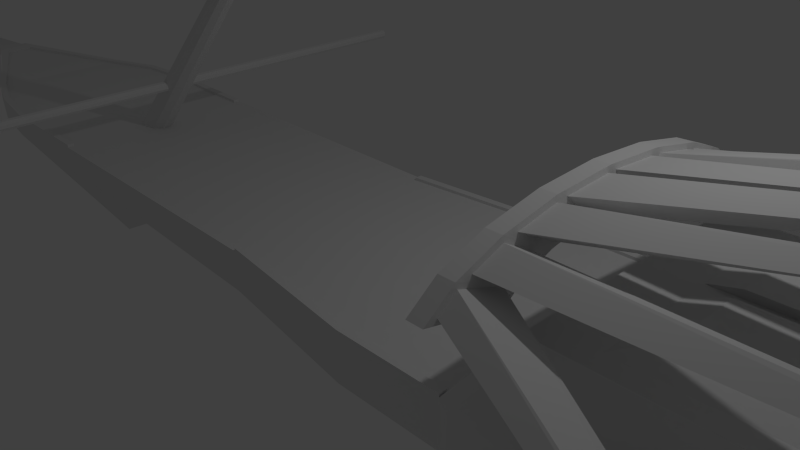 # Source: airship.blend  (saved by Blender 2.68.0; exported with 4.5.12 LTS)
import bpy
from mathutils import Matrix  # noqa: F401  (used for matrix-valued properties, if any)

bpy.ops.wm.read_factory_settings(use_empty=True)
scene = bpy.context.scene
scene.name = 'Scene'

# ---- collections
col_collection_1 = bpy.data.collections.new('Collection 1'); scene.collection.children.link(col_collection_1)

# ---- materials (node trees are filled in below, after node groups)
mat_material = bpy.data.materials.new('Material')
mat_material.alpha_threshold = 0.0
mat_material.use_transparent_shadow = False
mat_material.roughness = 0.5
mat_material.line_color = (0.0, 0.0, 0.0, 1.0)

# ---- material node trees

# ---- world
world_world = bpy.data.worlds.new('World'); scene.world = world_world
world_world.color = (0.05088, 0.05088, 0.05088)
world_world.use_sun_shadow = False
world_world.sun_shadow_jitter_overblur = 0.0
world_world.cycles.sampling_method = 'MANUAL'
world_world.cycles.sample_map_resolution = 256

# ---- cameras
cam_camera = bpy.data.cameras.new('Camera')
cam_camera.clip_end = 100.0
cam_camera.lens = 35.0
cam_camera.sensor_width = 32.0
cam_camera.sensor_height = 18.0
cam_camera.ortho_scale = 7.314
cam_camera.dof.focus_distance = 0.0
cam_camera.dof.aperture_fstop = 128.0

# ---- lights
light_lamp = bpy.data.lights.new('Lamp', 'POINT')
light_lamp.transmission_factor = 0.0
light_lamp.cutoff_distance = 30.0
light_lamp.energy = 100.0
light_lamp.shadow_buffer_clip_start = 1.001
light_lamp.shadow_soft_size = 0.1
light_lamp.shadow_maximum_resolution = 0.006
light_lamp.use_absolute_resolution = True
light_lamp.cycles.use_multiple_importance_sampling = False

# ---- meshes
me_cylinder_006 = bpy.data.meshes.new('Cylinder.006')
me_cylinder_006.from_pydata([(0.1946, -4.415, 0.7991), (0.1946, -4.415, 1.0), (-0.08421, -4.051, 0.7991), (-0.08421, -4.051, 1.0), (-0.3054, -3.484, 0.7991), (-0.3054, -3.484, 1.0), (-0.4475, -2.769, 0.7991), (-0.4475, -2.769, 1.0), (-0.4964, -1.977, 0.7991), (-0.4964, -1.977, 1.0), (-0.4475, -1.185, 0.7991), (-0.4475, -1.185, 1.0), (-0.3054, -0.4704, 0.7991), (-0.3054, -0.4704, 1.0), (-0.08421, 0.09668, 0.7991), (-0.08421, 0.09668, 1.0), (0.1946, 0.4608, 0.7991), (0.1946, 0.4608, 1.0), (0.2873, -3.684, 1.1), (0.09213, -3.429, 1.1), (-0.06273, -3.032, 1.1), (-0.1622, -2.532, 1.1), (-0.1964, -1.977, 1.1), (-0.1622, -1.423, 1.1), (-0.06273, -0.9225, 1.1), (0.09213, -0.5255, 1.1), (0.2873, -0.2706, 1.1), (0.2873, -3.684, 0.6991), (0.09213, -3.429, 0.6991), (-0.06273, -3.032, 0.6991), (-0.1622, -2.532, 0.6991), (-0.1964, -1.977, 0.6991), (-0.1622, -1.423, 0.6991), (-0.06273, -0.9225, 0.6991), (0.09213, -0.5255, 0.6991), (0.2873, -0.2706, 0.6991), (0.3089, -3.513, 0.6991), (0.1333, -3.284, 0.6991), (-0.006102, -2.926, 0.6991), (-0.09559, -2.476, 0.6991), (-0.1264, -1.977, 0.6991), (-0.09559, -1.478, 0.6991), (-0.006102, -1.028, 0.6991), (0.1333, -0.6707, 0.6991), (0.3089, -0.4413, 0.6991), (0.3089, -3.513, 1.098), (0.1333, -3.284, 1.098), (-0.006103, -2.926, 1.098), (-0.09559, -2.476, 1.098), (-0.1264, -1.977, 1.098), (-0.09559, -1.478, 1.098), (-0.006103, -1.028, 1.098), (0.1333, -0.6707, 1.098), (0.3089, -0.4413, 1.098), (-0.01894, -4.039, 1.011), (0.1537, -4.265, 1.011), (-0.3841, -2.794, 1.018), (-0.2807, -3.314, 1.018), (-0.3978, -1.303, 1.019), (-0.4357, -1.917, 1.019), (-0.09336, -0.08672, 1.015), (-0.241, -0.4652, 1.015), (0.1173, -3.559, 1.089), (0.2253, -3.7, 1.089), (-0.1992, -2.64, 1.082), (-0.1233, -3.021, 1.082), (-0.2209, -1.45, 1.081), (-0.2497, -1.917, 1.081), (0.03047, -0.5236, 1.085), (-0.07058, -0.7827, 1.085), (-0.241, -3.489, 1.015), (-0.09336, -3.868, 1.015), (-0.4357, -2.037, 1.019), (-0.3978, -2.651, 1.019), (-0.2807, -0.6401, 1.018), (-0.3841, -1.161, 1.018), (0.1537, 0.3105, 1.011), (-0.01894, 0.08501, 1.011), (-0.07059, -3.172, 1.085), (0.03047, -3.431, 1.085), (-0.2497, -2.037, 1.081), (-0.2209, -2.504, 1.081), (-0.1233, -0.9331, 1.082), (-0.1992, -1.315, 1.082), (0.2253, -0.2546, 1.089), (0.1173, -0.3957, 1.089), (-0.2638, -6.542, 5.36), (-0.2343, -6.604, 5.36), (-1.513, -3.201, 6.261), (-1.496, -3.343, 6.261), (-1.954, -1.793, 8.361), (-1.961, -1.961, 8.361), (-1.111, 0.5405, 6.91), (-1.136, 0.4369, 6.91), (-0.2405, -6.41, 5.381), (-0.222, -6.449, 5.381), (-1.482, -3.159, 6.279), (-1.469, -3.263, 6.279), (-1.924, -1.833, 8.378), (-1.929, -1.961, 8.378), (-1.09, 0.4209, 6.929), (-1.107, 0.3499, 6.929), (-1.136, -4.891, 6.91), (-1.111, -4.995, 6.91), (-1.961, -1.994, 8.361), (-1.954, -2.162, 8.361), (-1.496, -0.611, 6.261), (-1.513, -0.7535, 6.261), (-0.2343, 2.649, 5.36), (-0.2638, 2.588, 5.36), (-1.107, -4.804, 6.929), (-1.09, -4.875, 6.929), (-1.929, -1.994, 8.378), (-1.924, -2.121, 8.378), (-1.469, -0.6913, 6.279), (-1.482, -0.7957, 6.279), (-0.222, 2.495, 5.381), (-0.2405, 2.456, 5.381)], [], [(0, 1, 3, 2), (2, 3, 5, 4), (4, 5, 7, 6), (6, 7, 9, 8), (8, 9, 11, 10), (10, 11, 13, 12), (12, 13, 15, 14), (83, 82, 114, 115), (14, 15, 17, 16), (69, 68, 100, 101), (75, 83, 115, 107), (55, 63, 95, 87), (70, 71, 103, 102), (56, 57, 89, 88), (81, 80, 112, 113), (67, 66, 98, 99), (12, 14, 34, 33), (2, 4, 29, 28), (6, 8, 31, 30), (10, 12, 33, 32), (0, 2, 28, 27), (14, 16, 35, 34), (4, 6, 30, 29), (8, 10, 32, 31), (40, 41, 50, 49), (27, 28, 37, 36), (32, 33, 42, 41), (29, 30, 39, 38), (34, 35, 44, 43), (31, 32, 41, 40), (28, 29, 38, 37), (33, 34, 43, 42), (30, 31, 40, 39), (41, 42, 51, 50), (36, 37, 46, 45), (42, 43, 52, 51), (37, 38, 47, 46), (43, 44, 53, 52), (38, 39, 48, 47), (39, 40, 49, 48), (23, 22, 49, 50), (20, 19, 46, 47), (25, 24, 51, 52), (22, 21, 48, 49), (19, 18, 45, 46), (24, 23, 50, 51), (21, 20, 47, 48), (26, 25, 52, 53), (27, 36, 45, 18), (0, 27, 18, 1), (44, 35, 26, 53), (35, 16, 17, 26), (55, 54, 3, 1), (57, 56, 7, 5), (59, 58, 11, 9), (61, 60, 15, 13), (62, 63, 18, 19), (64, 65, 20, 21), (66, 67, 22, 23), (68, 69, 24, 25), (65, 57, 5, 20), (56, 64, 21, 7), (67, 59, 9, 22), (58, 66, 23, 11), (63, 55, 1, 18), (69, 61, 13, 24), (60, 68, 25, 15), (54, 62, 19, 3), (71, 70, 5, 3), (73, 72, 9, 7), (75, 74, 13, 11), (77, 76, 17, 15), (78, 79, 19, 20), (80, 81, 21, 22), (82, 83, 23, 24), (84, 85, 25, 26), (70, 78, 20, 5), (81, 73, 7, 21), (72, 80, 22, 9), (83, 75, 11, 23), (74, 82, 24, 13), (85, 77, 15, 25), (79, 71, 3, 19), (76, 84, 26, 17), (88, 89, 97, 96), (90, 91, 99, 98), (92, 93, 101, 100), (102, 103, 111, 110), (104, 105, 113, 112), (106, 107, 115, 114), (86, 87, 95, 94), (108, 109, 117, 116), (58, 59, 91, 90), (72, 73, 105, 104), (61, 69, 101, 93), (82, 74, 106, 114), (57, 65, 97, 89), (85, 84, 116, 117), (60, 61, 93, 92), (74, 75, 107, 106), (68, 60, 92, 100), (77, 85, 117, 109), (64, 56, 88, 96), (78, 70, 102, 110), (63, 62, 94, 95), (76, 77, 109, 108), (62, 54, 86, 94), (71, 79, 111, 103), (59, 67, 99, 91), (73, 81, 113, 105), (65, 64, 96, 97), (79, 78, 110, 111), (54, 55, 87, 86), (84, 76, 108, 116), (66, 58, 90, 98), (80, 72, 104, 112)])
me_cylinder_006.use_remesh_preserve_volume = False
me_cylinder_006.use_remesh_preserve_attributes = False
me_cylinder_006.use_mirror_vertex_groups = False
me_cylinder_006.update()
me_cylinder_004 = bpy.data.meshes.new('Cylinder.004')
me_cylinder_004.from_pydata([(0.0, 1.0, -1.0), (0.0, 1.0, 1.0), (0.5878, 0.809, -1.0), (0.5878, 0.809, 1.0), (0.9511, 0.309, -1.0), (0.9511, 0.309, 1.0), (0.9511, -0.309, -1.0), (0.9511, -0.309, 1.0), (0.5878, -0.809, -1.0), (0.5878, -0.809, 1.0), (-8.742e-08, -1.0, -1.0), (-8.742e-08, -1.0, 1.0), (-0.5878, -0.809, -1.0), (-0.5878, -0.809, 1.0), (-0.9511, -0.309, -1.0), (-0.9511, -0.309, 1.0), (-0.9511, 0.309, -1.0), (-0.9511, 0.309, 1.0), (-0.5878, 0.809, -1.0), (-0.5878, 0.809, 1.0)], [], [(0, 1, 3, 2), (2, 3, 5, 4), (4, 5, 7, 6), (6, 7, 9, 8), (8, 9, 11, 10), (10, 11, 13, 12), (12, 13, 15, 14), (14, 15, 17, 16), (3, 1, 19, 17, 15, 13, 11, 9, 7, 5), (18, 19, 1, 0), (16, 17, 19, 18), (0, 2, 4, 6, 8, 10, 12, 14, 16, 18)])
me_cylinder_004.use_remesh_preserve_volume = False
me_cylinder_004.use_remesh_preserve_attributes = False
me_cylinder_004.use_mirror_vertex_groups = False
me_cylinder_004.update()
me_cylinder_003 = bpy.data.meshes.new('Cylinder.003')
me_cylinder_003.from_pydata([(0.0, 1.0, -1.0), (1.759e-08, 0.4099, 1.0), (0.5878, 0.809, -1.0), (0.2409, 0.3316, 1.0), (0.9511, 0.309, -1.0), (0.3899, 0.1267, 1.0), (0.9511, -0.309, -1.0), (0.3899, -0.1267, 1.0), (0.5878, -0.809, -1.0), (0.2409, -0.3316, 1.0), (-8.742e-08, -1.0, -1.0), (-1.825e-08, -0.4099, 1.0), (-0.5878, -0.809, -1.0), (-0.2409, -0.3316, 1.0), (-0.9511, -0.309, -1.0), (-0.3899, -0.1267, 1.0), (-0.9511, 0.309, -1.0), (-0.3899, 0.1267, 1.0), (-0.5878, 0.809, -1.0), (-0.2409, 0.3316, 1.0)], [], [(0, 1, 3, 2), (2, 3, 5, 4), (4, 5, 7, 6), (6, 7, 9, 8), (8, 9, 11, 10), (10, 11, 13, 12), (12, 13, 15, 14), (14, 15, 17, 16), (3, 1, 19, 17, 15, 13, 11, 9, 7, 5), (18, 19, 1, 0), (16, 17, 19, 18), (0, 2, 4, 6, 8, 10, 12, 14, 16, 18)])
me_cylinder_003.use_remesh_preserve_volume = False
me_cylinder_003.use_remesh_preserve_attributes = False
me_cylinder_003.use_mirror_vertex_groups = False
me_cylinder_003.update()
me_cube = bpy.data.meshes.new('Cube')
me_cube.from_pydata([(0.9994, 0.9346, -1.358), (0.9994, -0.9346, -1.358), (1.001, 1.0, -0.344), (1.001, -1.0, -0.344), (-1.184, -1.147, 1.0), (-1.184, 1.147, 1.0), (0.9994, -6.53e-08, -1.358), (-0.2308, 1.081, -1.0), (1.0, 1.0, -0.8511), (-0.2308, -1.081, -1.0), (1.0, -1.0, -0.8511), (-0.8001, 0.9864, -4.138), (-0.5891, 0.9864, -4.138), (1.283, -0.931, -1.538), (-0.2308, 1.147, 1.0), (-0.2308, -1.147, 1.0), (-1.184, 1.9e-07, 1.0), (-0.2308, 1.434e-07, -1.0), (1.283, 0.931, -1.538), (-0.2308, -1.147, -5.96e-08), (-1.184, 3.268e-07, -4.138), (-0.2308, 1.147, -5.96e-08), (1.0, -5.364e-07, 5.6), (-1.0, 1.9e-07, 6.524), (-0.2289, -1.843e-07, 3.772), (1.135, 1.009, -1.446), (1.135, -1.009, -1.446), (1.137, 1.009, -0.4315), (1.137, -1.009, -0.4315), (1.135, -4.902e-07, -1.446), (1.136, 1.009, -0.9385), (1.136, -1.009, -0.9385), (1.444, 0.7356, -1.474), (1.444, -0.7356, -1.474), (1.136, -9.68e-07, 6.955), (1.285, 0.931, -0.5235), (1.285, -0.931, -0.5235), (1.283, -1.335e-06, -1.538), (1.284, 0.931, -1.031), (1.284, -0.931, -1.031), (1.798, -0.1626, -1.779), (1.798, 0.1626, -1.779), (1.293, -1.778e-06, 2.826), (1.445, 0.7356, -0.7277), (1.445, -0.7356, -0.7277), (1.444, -2.506e-06, -1.474), (1.444, 0.7356, -1.101), (1.444, -0.7356, -1.101), (1.447, -2.858e-06, 0.4857), (1.8, 0.1626, -1.101), (1.8, -0.1626, -1.101), (1.798, -3.723e-06, -1.779), (1.799, 0.1626, -1.416), (1.799, -0.1626, -1.416), (-0.4665, 1.147, -1.0), (-0.4531, -1.438e-07, 4.241), (1.8, -3.802e-06, -0.7061), (0.1178, 1.0, -1.093), (0.1178, -1.0, -1.093), (0.1183, 1.0, 0.6526), (0.1183, -1.0, 0.6526), (0.1178, 8.562e-08, -1.093), (0.1181, -1.0, -0.22), (0.1181, 1.0, -0.22), (0.1202, -2.431e-07, 3.613), (0.8458, 1.0, -1.312), (0.8458, -1.0, -1.312), (0.8473, 1.0, -0.1728), (0.8473, -1.0, -0.1728), (0.8458, -3.937e-08, -1.312), (0.8465, -1.0, -0.7426), (0.8465, 1.0, -0.7426), (0.8488, -4.86e-07, 4.914), (-0.8001, 1.147, 1.0), (-0.8001, -1.147, 1.0), (-1.184, 0.9864, -4.138), (-1.184, -0.9864, -4.138), (-0.7705, -8.637e-08, 5.635), (1.981, -0.04147, -1.837), (1.981, 0.04145, -1.837), (1.982, 0.04145, -1.582), (1.982, -0.04147, -1.582), (1.981, -1.034e-05, -1.837), (1.981, 0.04145, -1.7), (1.981, -0.04147, -1.7), (1.982, -1.036e-05, -1.582), (1.981, -1.035e-05, -1.7), (1.983, -1.036e-05, -1.434), (-0.4665, -1.147, -1.0), (-0.4665, 1.147, 1.0), (-0.4665, -1.147, 1.0), (-0.4665, 1.662e-07, -1.0), (-0.4665, -1.147, -5.96e-08), (-0.4665, 1.147, -5.96e-08), (-1.217, -1.219, -1.0), (-1.217, 1.219, -1.0), (-1.217, -1.219, 1.0), (-1.217, 1.219, 1.0), (-1.217, 4.243e-07, -1.0), (-1.217, -1.219, 9.082e-07), (-1.217, 1.219, 9.082e-07), (-1.217, 2.79e-07, 1.0), (-1.217, 3.517e-07, 9.082e-07), (-0.4995, 1.219, -1.0), (-0.8331, 1.219, -1.0), (-0.8331, -1.219, -1.0), (-0.8331, 1.219, 1.0), (-0.8331, -1.219, 1.0), (-0.8331, -1.219, 9.082e-07), (-0.8331, 1.219, 9.082e-07), (-0.4995, -1.219, -1.0), (-0.4995, 1.219, 1.0), (-0.4995, -1.219, 1.0), (-0.4995, -1.219, 9.082e-07), (-0.4995, 1.219, 9.082e-07), (-0.8001, -0.9864, -4.138), (-0.8001, 1.983e-07, -4.138), (-0.5891, -0.9864, -4.138), (-0.5891, 1.662e-07, -4.138), (-1.217, -1.048, -4.138), (-1.217, 1.048, -4.138), (-1.217, 4.243e-07, -4.138), (-0.6222, 1.048, -4.138), (-0.8331, 1.048, -4.138), (-0.8331, -1.048, -4.138), (-0.6222, -1.048, -4.138), (0.8458, 0.9346, -1.312), (0.9994, 1.0, -1.358), (0.8458, -0.9346, -1.312), (0.9994, -1.0, -1.358), (1.135, -0.9418, -1.446), (1.135, 0.9418, -1.446), (1.283, -0.8618, -1.538), (1.283, 0.8618, -1.538), (1.444, -0.6644, -1.474), (1.444, 0.6644, -1.474), (1.749, 0.1393, -1.737), (1.749, -0.1393, -1.737), (1.749, -3.723e-06, -1.737), (0.1178, 0.9334, -1.093), (-0.2308, 1.147, -1.0), (0.1178, -0.9334, -1.093), (-0.2308, -1.147, -1.0), (-0.4665, 1.082, -1.0), (-0.4665, -1.082, -1.0), (0.9993, 0.9346, -1.495), (0.9993, -0.9346, -1.495), (-0.2309, 1.081, -1.136), (-0.2309, -1.081, -1.136), (1.283, -0.931, -1.674), (1.283, 0.931, -1.674), (1.135, 1.009, -1.582), (1.135, -1.009, -1.582), (1.443, 0.7356, -1.61), (1.443, -0.7356, -1.61), (1.798, -0.1626, -1.916), (1.798, 0.1626, -1.916), (1.798, -3.723e-06, -1.916), (-0.4666, 1.147, -1.136), (0.1177, 1.0, -1.229), (0.1177, -1.0, -1.229), (0.8457, 1.0, -1.449), (0.8457, -1.0, -1.449), (-0.4666, -1.147, -1.136), (0.8457, 0.9346, -1.449), (0.9993, 1.0, -1.495), (0.8457, -0.9346, -1.449), (0.9993, -1.0, -1.495), (1.135, -0.9418, -1.582), (1.135, 0.9418, -1.582), (1.283, -0.8618, -1.674), (1.283, 0.8618, -1.674), (1.443, -0.6644, -1.61), (1.443, 0.6644, -1.61), (1.749, 0.1393, -1.873), (1.749, -0.1393, -1.873), (1.749, -3.723e-06, -1.873), (0.1177, 0.9334, -1.229), (-0.2309, 1.147, -1.136), (0.1177, -0.9334, -1.229), (-0.2309, -1.147, -1.136), (-0.4666, 1.082, -1.136), (-0.4666, -1.082, -1.136), (-0.8001, 0.8864, -4.138), (-1.084, 0.8864, -4.138), (-1.084, 0.1, -4.138), (-0.8001, 0.1, -4.138), (-0.6891, 0.8864, -4.138), (-0.6891, 0.1, -4.138), (-0.8001, -0.8864, -4.138), (-1.084, -0.8864, -4.138), (-1.084, -0.1, -4.138), (-0.8001, -0.1, -4.138), (-0.6891, -0.8864, -4.138), (-0.6891, -0.1, -4.138), (-0.8215, 0.5572, -4.541), (-1.0, 0.5572, -4.541), (-1.0, 0.06287, -4.541), (-0.8215, 0.06287, -4.541), (-0.7517, 0.5572, -4.541), (-0.7517, 0.06287, -4.541), (-0.8215, -0.5572, -4.541), (-1.0, -0.5572, -4.541), (-1.0, -0.06287, -4.541), (-0.8215, -0.06287, -4.541), (-0.7517, -0.5572, -4.541), (-0.7517, -0.06287, -4.541)], [], [(104, 103, 122, 123), (6, 0, 131, 29), (5, 73, 106, 97), (98, 95, 120, 121), (90, 74, 107, 112), (94, 98, 121, 119), (139, 61, 17, 7), (61, 141, 9, 17), (77, 23, 4, 74), (5, 16, 23), (8, 2, 27, 30), (10, 129, 26, 31), (1, 6, 29, 130), (93, 54, 103, 114), (58, 62, 19, 142), (62, 60, 15, 19), (73, 89, 111, 106), (92, 90, 112, 113), (88, 110, 125, 117), (59, 63, 21, 14), (63, 57, 140, 21), (59, 14, 24, 64), (73, 5, 23, 77), (2, 22, 34, 27), (16, 4, 23), (127, 8, 30, 25), (64, 24, 15, 60), (28, 31, 39, 36), (31, 26, 13, 39), (27, 34, 42, 35), (130, 29, 37, 132), (34, 28, 36, 42), (29, 131, 133, 37), (22, 3, 28, 34), (3, 10, 31, 28), (35, 42, 48, 43), (132, 37, 45, 134), (42, 36, 44, 48), (37, 133, 135, 45), (38, 35, 43, 46), (18, 38, 46, 32), (25, 30, 38, 18), (30, 27, 35, 38), (45, 135, 136, 138), (46, 43, 49, 52), (32, 46, 52, 41), (44, 47, 53, 50), (47, 33, 40, 53), (43, 48, 56, 49), (39, 13, 33, 47), (36, 39, 47, 44), (41, 52, 83, 79), (50, 53, 84, 81), (53, 40, 78, 84), (49, 56, 87, 80), (40, 51, 82, 78), (56, 50, 81, 87), (48, 44, 50, 56), (134, 45, 138, 137), (126, 69, 61, 139), (69, 128, 141, 61), (66, 70, 62, 58), (70, 68, 60, 62), (67, 71, 63, 59), (71, 65, 57, 63), (67, 59, 64, 72), (72, 64, 60, 68), (0, 6, 69, 126), (6, 1, 128, 69), (129, 10, 70, 66), (10, 3, 68, 70), (2, 8, 71, 67), (8, 127, 65, 71), (2, 67, 72, 22), (22, 72, 68, 3), (105, 94, 119, 124), (16, 5, 97, 101), (89, 93, 114, 111), (95, 104, 123, 120), (55, 77, 74, 90), (103, 54, 12, 122), (4, 16, 101, 96), (89, 73, 77, 55), (86, 85, 81, 84), (82, 86, 84, 78), (79, 83, 86, 82), (83, 80, 85, 86), (85, 80, 87), (81, 85, 87), (52, 49, 80, 83), (51, 41, 79, 82), (17, 9, 144, 91), (19, 15, 90, 92), (21, 140, 54, 93), (7, 17, 91, 143), (24, 55, 90, 15), (142, 19, 92, 88), (14, 21, 93, 89), (14, 89, 55, 24), (108, 107, 96, 99), (102, 101, 97, 100), (109, 104, 95, 100), (105, 108, 99, 94), (98, 102, 100, 95), (94, 99, 102, 98), (99, 96, 101, 102), (106, 109, 100, 97), (113, 112, 107, 108), (114, 103, 104, 109), (110, 113, 108, 105), (111, 114, 109, 106), (110, 105, 124, 125), (88, 92, 113, 110), (74, 4, 96, 107), (188, 186, 198, 200), (11, 75, 120, 123), (192, 194, 206, 204), (115, 117, 125, 124), (75, 20, 121, 120), (20, 76, 119, 121), (76, 115, 124, 119), (12, 11, 123, 122), (40, 33, 154, 155), (136, 135, 173, 174), (54, 140, 178, 158), (33, 13, 149, 154), (131, 0, 145, 169), (65, 127, 165, 161), (143, 54, 158, 181), (7, 143, 181, 147), (18, 32, 153, 150), (138, 136, 174, 176), (132, 134, 172, 170), (32, 41, 156, 153), (128, 1, 146, 166), (141, 58, 160, 179), (126, 139, 57, 65), (141, 128, 66, 58), (25, 18, 150, 151), (51, 40, 155, 157), (117, 144, 88), (91, 144, 117, 118), (145, 164, 161, 165), (166, 146, 167, 162), (146, 168, 152, 167), (169, 145, 165, 151), (168, 170, 149, 152), (171, 169, 151, 150), (170, 172, 154, 149), (173, 171, 150, 153), (174, 173, 153, 156), (172, 175, 155, 154), (175, 176, 157, 155), (176, 174, 156, 157), (177, 147, 178, 159), (148, 179, 160, 180), (147, 181, 158, 178), (182, 148, 180, 163), (9, 141, 179, 148), (58, 142, 180, 160), (57, 139, 177, 159), (0, 126, 164, 145), (41, 51, 157, 156), (129, 66, 162, 167), (133, 131, 169, 171), (137, 138, 176, 175), (13, 26, 152, 149), (127, 25, 151, 165), (1, 130, 168, 146), (66, 128, 166, 162), (135, 133, 171, 173), (139, 7, 147, 177), (140, 57, 159, 178), (144, 9, 148, 182), (88, 144, 182, 163), (126, 65, 161, 164), (130, 132, 170, 168), (142, 88, 163, 180), (26, 129, 167, 152), (134, 137, 175, 172), (143, 91, 118, 12), (143, 12, 54), (187, 188, 200, 199), (194, 193, 205, 206), (183, 184, 75, 11), (184, 185, 20, 75), (185, 186, 116, 20), (187, 183, 11, 12), (188, 187, 12, 118), (186, 188, 118, 116), (190, 189, 115, 76), (191, 190, 76, 20), (192, 191, 20, 116), (189, 193, 117, 115), (193, 194, 118, 117), (194, 192, 116, 118), (204, 201, 202, 203), (195, 198, 197, 196), (206, 205, 201, 204), (199, 200, 198, 195), (189, 190, 202, 201), (184, 183, 195, 196), (190, 191, 203, 202), (185, 184, 196, 197), (191, 192, 204, 203), (186, 185, 197, 198), (193, 189, 201, 205), (183, 187, 199, 195)])
me_cube.materials.append(mat_material)
me_cube.use_remesh_preserve_volume = False
me_cube.use_remesh_preserve_attributes = False
me_cube.use_mirror_vertex_groups = False
me_cube.update()
me_cylinder_001 = bpy.data.meshes.new('Cylinder.001')
me_cylinder_001.from_pydata([(0.04692, 1.071, -0.3764), (0.04692, 1.071, 1.624), (0.242, 1.052, -0.3764), (0.242, 1.052, 1.624), (0.4296, 0.9953, -0.3764), (0.4296, 0.9953, 1.624), (0.6025, 0.9029, -0.3764), (0.6025, 0.9029, 1.624), (0.754, 0.7786, -0.3764), (0.754, 0.7786, 1.624), (0.8784, 0.627, -0.3764), (0.8784, 0.627, 1.624), (0.9708, 0.4541, -0.3764), (0.9708, 0.4541, 1.624), (1.028, 0.2666, -0.3764), (1.028, 0.2666, 1.624), (1.047, 0.07147, -0.3764), (1.047, 0.07147, 1.624), (1.028, -0.1236, -0.3764), (1.028, -0.1236, 1.624), (0.9708, -0.3112, -0.3764), (0.9708, -0.3112, 1.624), (0.8784, -0.4841, -0.3764), (0.8784, -0.4841, 1.624), (0.754, -0.6356, -0.3764), (0.754, -0.6356, 1.624), (0.6025, -0.76, -0.3764), (0.6025, -0.76, 1.624), (0.4296, -0.8524, -0.3764), (0.4296, -0.8524, 1.624), (0.242, -0.9093, -0.3764), (0.242, -0.9093, 1.624), (0.04692, -0.9285, -0.3764), (0.04692, -0.9285, 1.624), (-0.1482, -0.9093, -0.3764), (-0.1482, -0.9093, 1.624), (-0.3358, -0.8524, -0.3764), (-0.3358, -0.8524, 1.624), (-0.5087, -0.76, -0.3764), (-0.5087, -0.76, 1.624), (-0.6602, -0.6356, -0.3764), (-0.6602, -0.6356, 1.624), (-0.7846, -0.4841, -0.3764), (-0.7846, -0.4841, 1.624), (-0.877, -0.3112, -0.3764), (-0.877, -0.3112, 1.624), (-0.9339, -0.1236, -0.3764), (-0.9339, -0.1236, 1.624), (-0.9531, 0.07147, -0.3764), (-0.9531, 0.07147, 1.624), (-0.9339, 0.2666, -0.3764), (-0.9339, 0.2666, 1.624), (-0.877, 0.4542, -0.3764), (-0.877, 0.4542, 1.624), (-0.7846, 0.627, -0.3764), (-0.7846, 0.627, 1.624), (-0.6602, 0.7786, -0.3764), (-0.6602, 0.7786, 1.624), (-0.5087, 0.9029, -0.3764), (-0.5087, 0.9029, 1.624), (-0.3358, 0.9953, -0.3764), (-0.3358, 0.9953, 1.624), (-0.1482, 1.052, -0.3764), (-0.1482, 1.052, 1.624), (0.04692, 1.16, 1.697), (0.2593, 1.139, 1.697), (0.4635, 1.077, 1.697), (0.6517, 0.9766, 1.697), (0.8167, 0.8412, 1.697), (0.9521, 0.6763, 1.697), (1.053, 0.4881, 1.697), (1.115, 0.2838, 1.697), (1.136, 0.07147, 1.697), (1.115, -0.1409, 1.697), (1.053, -0.3451, 1.697), (0.9521, -0.5333, 1.697), (0.8167, -0.6983, 1.697), (0.6517, -0.8337, 1.697), (0.4635, -0.9343, 1.697), (0.2593, -0.9962, 1.697), (0.04692, -1.017, 1.697), (-0.1655, -0.9962, 1.697), (-0.3697, -0.9343, 1.697), (-0.5579, -0.8337, 1.697), (-0.7229, -0.6983, 1.697), (-0.8582, -0.5333, 1.697), (-0.9588, -0.3451, 1.697), (-1.021, -0.1409, 1.697), (-1.042, 0.07147, 1.697), (-1.021, 0.2838, 1.697), (-0.9588, 0.4881, 1.697), (-0.8582, 0.6763, 1.697), (-0.7228, 0.8412, 1.697), (-0.5579, 0.9766, 1.697), (-0.3697, 1.077, 1.697), (-0.1655, 1.139, 1.697), (0.04692, 1.16, 1.757), (0.2593, 1.139, 1.757), (0.4635, 1.077, 1.757), (0.6517, 0.9766, 1.757), (0.8167, 0.8412, 1.757), (0.9521, 0.6763, 1.757), (1.053, 0.4881, 1.757), (1.115, 0.2838, 1.757), (1.136, 0.07147, 1.757), (1.115, -0.1409, 1.757), (1.053, -0.3451, 1.757), (0.9521, -0.5333, 1.757), (0.8167, -0.6983, 1.757), (0.6517, -0.8337, 1.757), (0.4635, -0.9343, 1.757), (0.2593, -0.9962, 1.757), (0.04692, -1.017, 1.757), (-0.1655, -0.9962, 1.757), (-0.3697, -0.9343, 1.757), (-0.5579, -0.8337, 1.757), (-0.7229, -0.6983, 1.757), (-0.8582, -0.5333, 1.757), (-0.9588, -0.3451, 1.757), (-1.021, -0.1409, 1.757), (-1.042, 0.07147, 1.757), (-1.021, 0.2838, 1.757), (-0.9588, 0.4881, 1.757), (-0.8582, 0.6763, 1.757), (-0.7228, 0.8412, 1.757), (-0.5579, 0.9766, 1.757), (-0.3697, 1.077, 1.757), (-0.1655, 1.139, 1.757), (0.04692, 0.697, 1.75), (0.1765, 0.6842, 1.75), (0.3011, 0.6464, 1.75), (0.4159, 0.585, 1.75), (0.5166, 0.5024, 1.75), (0.5992, 0.4018, 1.75), (0.6606, 0.287, 1.75), (0.6983, 0.1624, 1.75), (0.7111, 0.03278, 1.75), (0.6983, -0.0968, 1.75), (0.6606, -0.2214, 1.75), (0.5992, -0.3362, 1.75), (0.5166, -0.4369, 1.75), (0.4159, -0.5195, 1.75), (0.3011, -0.5809, 1.75), (0.1765, -0.6187, 1.75), (0.04692, -0.6314, 1.75), (-0.08266, -0.6186, 1.75), (-0.2073, -0.5809, 1.75), (-0.3221, -0.5195, 1.75), (-0.4227, -0.4369, 1.75), (-0.5053, -0.3362, 1.75), (-0.5667, -0.2214, 1.75), (-0.6045, -0.0968, 1.75), (-0.6173, 0.03278, 1.75), (-0.6045, 0.1624, 1.75), (-0.5667, 0.287, 1.75), (-0.5053, 0.4018, 1.75), (-0.4227, 0.5024, 1.75), (-0.3221, 0.585, 1.75), (-0.2073, 0.6464, 1.75), (-0.08266, 0.6842, 1.75), (0.04692, 0.697, 1.786), (0.1765, 0.6842, 1.786), (0.3011, 0.6464, 1.786), (0.4159, 0.585, 1.786), (0.5166, 0.5024, 1.786), (0.5992, 0.4018, 1.786), (0.6606, 0.287, 1.786), (0.6983, 0.1624, 1.786), (0.7111, 0.03278, 1.786), (0.6983, -0.0968, 1.786), (0.6606, -0.2214, 1.786), (0.5992, -0.3362, 1.786), (0.5166, -0.4369, 1.786), (0.4159, -0.5195, 1.786), (0.3011, -0.5809, 1.786), (0.1765, -0.6187, 1.786), (0.04692, -0.6314, 1.786), (-0.08266, -0.6186, 1.786), (-0.2073, -0.5809, 1.786), (-0.3221, -0.5195, 1.786), (-0.4227, -0.4369, 1.786), (-0.5053, -0.3362, 1.786), (-0.5667, -0.2214, 1.786), (-0.6045, -0.0968, 1.786), (-0.6173, 0.03278, 1.786), (-0.6045, 0.1624, 1.786), (-0.5667, 0.287, 1.786), (-0.5053, 0.4018, 1.786), (-0.4227, 0.5024, 1.786), (-0.3221, 0.585, 1.786), (-0.2073, 0.6464, 1.786), (-0.08266, 0.6842, 1.786), (0.04692, 1.156, 1.786), (0.266, 1.134, 1.786), (0.4767, 1.07, 1.786), (0.6708, 0.9665, 1.786), (0.841, 0.8268, 1.786), (0.9806, 0.6567, 1.786), (1.084, 0.4625, 1.786), (1.148, 0.2519, 1.786), (1.17, 0.03278, 1.786), (1.148, -0.1863, 1.786), (1.084, -0.397, 1.786), (0.9806, -0.5911, 1.786), (0.841, -0.7613, 1.786), (0.6708, -0.9009, 1.786), (0.4767, -1.005, 1.786), (0.266, -1.069, 1.786), (0.04692, -1.09, 1.786), (-0.1722, -1.069, 1.786), (-0.3828, -1.005, 1.786), (-0.577, -0.9009, 1.786), (-0.7471, -0.7613, 1.786), (-0.8868, -0.5911, 1.786), (-0.9906, -0.397, 1.786), (-1.054, -0.1863, 1.786), (-1.076, 0.03278, 1.786), (-1.054, 0.2519, 1.786), (-0.9906, 0.4625, 1.786), (-0.8868, 0.6567, 1.786), (-0.7471, 0.8268, 1.786), (-0.577, 0.9665, 1.786), (-0.3828, 1.07, 1.786), (-0.1722, 1.134, 1.786), (0.04692, 1.156, 1.961), (0.266, 1.134, 1.961), (0.4767, 1.07, 1.961), (0.6708, 0.9665, 1.961), (0.841, 0.8268, 1.961), (0.9806, 0.6567, 1.961), (1.084, 0.4625, 1.961), (1.148, 0.2519, 1.961), (1.17, 0.03278, 1.961), (1.148, -0.1863, 1.961), (1.084, -0.397, 1.961), (0.9806, -0.5911, 1.961), (0.841, -0.7613, 1.961), (0.6708, -0.9009, 1.961), (0.4767, -1.005, 1.961), (0.266, -1.069, 1.961), (0.04692, -1.09, 1.961), (-0.1722, -1.069, 1.961), (-0.3828, -1.005, 1.961), (-0.577, -0.9009, 1.961), (-0.7471, -0.7613, 1.961), (-0.8868, -0.5911, 1.961), (-0.9906, -0.397, 1.961), (-1.054, -0.1863, 1.961), (-1.076, 0.03278, 1.961), (-1.054, 0.2519, 1.961), (-0.9906, 0.4625, 1.961), (-0.8868, 0.6567, 1.961), (-0.7471, 0.8268, 1.961), (-0.577, 0.9665, 1.961), (-0.3828, 1.07, 1.961), (-0.1722, 1.134, 1.961), (0.04692, 0.7883, 1.961), (0.1943, 0.7738, 1.961), (0.336, 0.7308, 1.961), (0.4667, 0.661, 1.961), (0.5812, 0.567, 1.961), (0.6751, 0.4525, 1.961), (0.7449, 0.3219, 1.961), (0.7879, 0.1802, 1.961), (0.8025, 0.03278, 1.961), (0.7879, -0.1146, 1.961), (0.7449, -0.2564, 1.961), (0.6751, -0.387, 1.961), (0.5812, -0.5015, 1.961), (0.4667, -0.5954, 1.961), (0.336, -0.6652, 1.961), (0.1943, -0.7082, 1.961), (0.04692, -0.7228, 1.961), (-0.1005, -0.7082, 1.961), (-0.2422, -0.6652, 1.961), (-0.3728, -0.5954, 1.961), (-0.4873, -0.5015, 1.961), (-0.5813, -0.387, 1.961), (-0.6511, -0.2564, 1.961), (-0.6941, -0.1146, 1.961), (-0.7086, 0.03278, 1.961), (-0.6941, 0.1802, 1.961), (-0.6511, 0.3219, 1.961), (-0.5813, 0.4525, 1.961), (-0.4873, 0.567, 1.961), (-0.3728, 0.661, 1.961), (-0.2422, 0.7308, 1.961), (-0.1005, 0.7738, 1.961), (0.04692, 0.7883, 1.847), (0.1943, 0.7738, 1.847), (0.336, 0.7308, 1.847), (0.4667, 0.661, 1.847), (0.5812, 0.567, 1.847), (0.6751, 0.4525, 1.847), (0.7449, 0.3219, 1.847), (0.7879, 0.1802, 1.847), (0.8025, 0.03278, 1.847), (0.7879, -0.1146, 1.847), (0.7449, -0.2564, 1.847), (0.6751, -0.387, 1.847), (0.5812, -0.5015, 1.847), (0.4667, -0.5954, 1.847), (0.336, -0.6652, 1.847), (0.1943, -0.7082, 1.847), (0.04692, -0.7228, 1.847), (-0.1005, -0.7082, 1.847), (-0.2422, -0.6652, 1.847), (-0.3728, -0.5954, 1.847), (-0.4873, -0.5015, 1.847), (-0.5813, -0.387, 1.847), (-0.6511, -0.2564, 1.847), (-0.6941, -0.1146, 1.847), (-0.7086, 0.03278, 1.847), (-0.6941, 0.1802, 1.847), (-0.6511, 0.3219, 1.847), (-0.5813, 0.4525, 1.847), (-0.4873, 0.567, 1.847), (-0.3728, 0.661, 1.847), (-0.2422, 0.7308, 1.847), (-0.1005, 0.7738, 1.847), (0.04692, 0.2455, 1.847), (0.08842, 0.2414, 1.847), (0.1283, 0.2293, 1.847), (0.1651, 0.2097, 1.847), (0.1974, 0.1832, 1.847), (0.2238, 0.151, 1.847), (0.2435, 0.1142, 1.847), (0.2556, 0.07429, 1.847), (0.2597, 0.03278, 1.847), (0.2556, -0.008726, 1.847), (0.2435, -0.04864, 1.847), (0.2238, -0.08542, 1.847), (0.1974, -0.1177, 1.847), (0.1651, -0.1441, 1.847), (0.1283, -0.1638, 1.847), (0.08842, -0.1759, 1.847), (0.04692, -0.18, 1.847), (0.005413, -0.1759, 1.847), (-0.0345, -0.1638, 1.847), (-0.07128, -0.1441, 1.847), (-0.1035, -0.1177, 1.847), (-0.13, -0.08542, 1.847), (-0.1496, -0.04864, 1.847), (-0.1617, -0.008726, 1.847), (-0.1658, 0.03278, 1.847), (-0.1617, 0.07429, 1.847), (-0.1496, 0.1142, 1.847), (-0.13, 0.151, 1.847), (-0.1035, 0.1832, 1.847), (-0.07128, 0.2097, 1.847), (-0.0345, 0.2293, 1.847), (0.005414, 0.2414, 1.847), (0.04692, 0.2455, 2.155), (0.08842, 0.2414, 2.155), (0.1283, 0.2293, 2.155), (0.1651, 0.2097, 2.155), (0.1974, 0.1832, 2.155), (0.2238, 0.151, 2.155), (0.2435, 0.1142, 2.155), (0.2556, 0.07429, 2.155), (0.2597, 0.03278, 2.155), (0.2556, -0.008726, 2.155), (0.2435, -0.04864, 2.155), (0.2238, -0.08542, 2.155), (0.1974, -0.1177, 2.155), (0.1651, -0.1441, 2.155), (0.1283, -0.1638, 2.155), (0.08842, -0.1759, 2.155), (0.04692, -0.18, 2.155), (0.005413, -0.1759, 2.155), (-0.0345, -0.1638, 2.155), (-0.07128, -0.1441, 2.155), (-0.1035, -0.1177, 2.155), (-0.13, -0.08542, 2.155), (-0.1496, -0.04864, 2.155), (-0.1617, -0.008726, 2.155), (-0.1658, 0.03278, 2.155), (-0.1617, 0.07429, 2.155), (-0.1496, 0.1142, 2.155), (-0.13, 0.151, 2.155), (-0.1035, 0.1832, 2.155), (-0.07128, 0.2097, 2.155), (-0.0345, 0.2293, 2.155), (0.005414, 0.2414, 2.155), (0.04692, 0.155, 2.348), (0.07076, 0.1526, 2.348), (0.09369, 0.1457, 2.348), (0.1148, 0.1344, 2.348), (0.1333, 0.1192, 2.348), (0.1485, 0.1007, 2.348), (0.1598, 0.07955, 2.348), (0.1668, 0.05662, 2.348), (0.1691, 0.03278, 2.348), (0.1668, 0.008939, 2.348), (0.1598, -0.01399, 2.348), (0.1485, -0.03511, 2.348), (0.1333, -0.05363, 2.348), (0.1148, -0.06883, 2.348), (0.09369, -0.08013, 2.348), (0.07076, -0.08708, 2.348), (0.04692, -0.08943, 2.348), (0.02308, -0.08708, 2.348), (0.0001519, -0.08013, 2.348), (-0.02098, -0.06883, 2.348), (-0.0395, -0.05363, 2.348), (-0.05469, -0.03511, 2.348), (-0.06599, -0.01399, 2.348), (-0.07294, 0.008939, 2.348), (-0.07529, 0.03278, 2.348), (-0.07294, 0.05662, 2.348), (-0.06599, 0.07955, 2.348), (-0.05469, 0.1007, 2.348), (-0.03949, 0.1192, 2.348), (-0.02098, 0.1344, 2.348), (0.0001521, 0.1457, 2.348), (0.02308, 0.1526, 2.348), (0.04692, 0.0837, 2.386), (0.05685, 0.08272, 2.386), (0.0664, 0.07982, 2.386), (0.07521, 0.07512, 2.386), (0.08292, 0.06878, 2.386), (0.08926, 0.06107, 2.386), (0.09396, 0.05227, 2.386), (0.09686, 0.04271, 2.386), (0.09784, 0.03278, 2.386), (0.09686, 0.02285, 2.386), (0.09396, 0.01329, 2.386), (0.08926, 0.004491, 2.386), (0.08292, -0.003225, 2.386), (0.07521, -0.009557, 2.386), (0.0664, -0.01426, 2.386), (0.05685, -0.01716, 2.386), (0.04692, -0.01814, 2.386), (0.03698, -0.01716, 2.386), (0.02743, -0.01426, 2.386), (0.01863, -0.009557, 2.386), (0.01091, -0.003225, 2.386), (0.004581, 0.004491, 2.386), (-0.000124, 0.01329, 2.386), (-0.003022, 0.02285, 2.386), (-0.004, 0.03278, 2.386), (-0.003021, 0.04271, 2.386), (-0.0001239, 0.05227, 2.386), (0.004581, 0.06107, 2.386), (0.01091, 0.06879, 2.386), (0.01863, 0.07512, 2.386), (0.02743, 0.07982, 2.386), (0.03699, 0.08272, 2.386), (0.04692, 0.7605, -0.6695), (0.1813, 0.7472, -0.6695), (0.3106, 0.708, -0.6695), (0.4297, 0.6443, -0.6695), (0.5341, 0.5587, -0.6695), (0.6198, 0.4543, -0.6695), (0.6835, 0.3351, -0.6695), (0.7227, 0.2059, -0.6695), (0.7359, 0.07147, -0.6695), (0.7227, -0.06295, -0.6695), (0.6835, -0.1922, -0.6695), (0.6198, -0.3113, -0.6695), (0.5341, -0.4157, -0.6695), (0.4297, -0.5014, -0.6695), (0.3106, -0.5651, -0.6695), (0.1813, -0.6043, -0.6695), (0.04692, -0.6175, -0.6695), (-0.0875, -0.6043, -0.6695), (-0.2167, -0.5651, -0.6695), (-0.3359, -0.5014, -0.6695), (-0.4403, -0.4157, -0.6695), (-0.526, -0.3113, -0.6695), (-0.5896, -0.1922, -0.6695), (-0.6288, -0.06295, -0.6695), (-0.6421, 0.07147, -0.6695), (-0.6288, 0.2059, -0.6695), (-0.5896, 0.3351, -0.6695), (-0.526, 0.4543, -0.6695), (-0.4403, 0.5587, -0.6695), (-0.3359, 0.6443, -0.6695), (-0.2167, 0.708, -0.6695), (-0.0875, 0.7472, -0.6695), (0.04692, 0.4306, -0.6695), (0.1469, 0.4237, -0.6695), (0.243, 0.4033, -0.6695), (0.3316, 0.3701, -0.6695), (0.4092, 0.3254, -0.6695), (0.4729, 0.271, -0.6695), (0.5203, 0.2089, -0.6695), (0.5495, 0.1415, -0.6695), (0.5593, 0.07147, -0.6695), (0.5495, 0.001399, -0.6695), (0.5203, -0.06597, -0.6695), (0.4729, -0.1281, -0.6695), (0.4092, -0.1825, -0.6695), (0.3316, -0.2272, -0.6695), (0.243, -0.2603, -0.6695), (0.1469, -0.2808, -0.6695), (0.04692, -0.2877, -0.6695), (-0.05304, -0.2808, -0.6695), (-0.1492, -0.2603, -0.6695), (-0.2377, -0.2272, -0.6695), (-0.3154, -0.1825, -0.6695), (-0.3791, -0.1281, -0.6695), (-0.4265, -0.06597, -0.6695), (-0.4556, 0.0014, -0.6695), (-0.4655, 0.07147, -0.6695), (-0.4556, 0.1415, -0.6695), (-0.4265, 0.2089, -0.6695), (-0.3791, 0.271, -0.6695), (-0.3154, 0.3254, -0.6695), (-0.2377, 0.3701, -0.6695), (-0.1492, 0.4033, -0.6695), (-0.05304, 0.4237, -0.6695), (0.04692, 0.4306, -0.1767), (0.1469, 0.4237, -0.1767), (0.243, 0.4033, -0.1767), (0.3316, 0.3701, -0.1767), (0.4092, 0.3254, -0.1767), (0.4729, 0.271, -0.1767), (0.5203, 0.2089, -0.1767), (0.5495, 0.1415, -0.1767), (0.5593, 0.07147, -0.1767), (0.5495, 0.001399, -0.1767), (0.5203, -0.06597, -0.1767), (0.4729, -0.1281, -0.1767), (0.4092, -0.1825, -0.1767), (0.3316, -0.2272, -0.1767), (0.243, -0.2603, -0.1767), (0.1469, -0.2808, -0.1767), (0.04692, -0.2877, -0.1767), (-0.05304, -0.2808, -0.1767), (-0.1492, -0.2603, -0.1767), (-0.2377, -0.2272, -0.1767), (-0.3154, -0.1825, -0.1767), (-0.3791, -0.1281, -0.1767), (-0.4265, -0.06597, -0.1767), (-0.4556, 0.0014, -0.1767), (-0.4655, 0.07147, -0.1767), (-0.4556, 0.1415, -0.1767), (-0.4265, 0.2089, -0.1767), (-0.3791, 0.271, -0.1767), (-0.3154, 0.3254, -0.1767), (-0.2377, 0.3701, -0.1767), (-0.1492, 0.4033, -0.1767), (-0.05304, 0.4237, -0.1767)], [], [(0, 1, 3, 2), (2, 3, 5, 4), (4, 5, 7, 6), (6, 7, 9, 8), (8, 9, 11, 10), (10, 11, 13, 12), (12, 13, 15, 14), (14, 15, 17, 16), (16, 17, 19, 18), (18, 19, 21, 20), (20, 21, 23, 22), (22, 23, 25, 24), (24, 25, 27, 26), (26, 27, 29, 28), (28, 29, 31, 30), (30, 31, 33, 32), (32, 33, 35, 34), (34, 35, 37, 36), (36, 37, 39, 38), (38, 39, 41, 40), (40, 41, 43, 42), (42, 43, 45, 44), (44, 45, 47, 46), (46, 47, 49, 48), (48, 49, 51, 50), (50, 51, 53, 52), (52, 53, 55, 54), (54, 55, 57, 56), (56, 57, 59, 58), (58, 59, 61, 60), (15, 13, 70, 71), (62, 63, 1, 0), (60, 61, 63, 62), (14, 16, 456, 455), (87, 86, 118, 119), (53, 51, 89, 90), (29, 27, 77, 78), (5, 3, 65, 66), (43, 41, 84, 85), (19, 17, 72, 73), (57, 55, 91, 92), (33, 31, 79, 80), (9, 7, 67, 68), (47, 45, 86, 87), (3, 1, 64, 65), (23, 21, 74, 75), (61, 59, 93, 94), (37, 35, 81, 82), (13, 11, 69, 70), (51, 49, 88, 89), (27, 25, 76, 77), (1, 63, 95, 64), (41, 39, 83, 84), (17, 15, 71, 72), (55, 53, 90, 91), (31, 29, 78, 79), (7, 5, 66, 67), (45, 43, 85, 86), (21, 19, 73, 74), (59, 57, 92, 93), (35, 33, 80, 81), (11, 9, 68, 69), (49, 47, 87, 88), (25, 23, 75, 76), (63, 61, 94, 95), (39, 37, 82, 83), (122, 121, 153, 154), (82, 81, 113, 114), (77, 76, 108, 109), (72, 71, 103, 104), (67, 66, 98, 99), (93, 92, 124, 125), (88, 87, 119, 120), (83, 82, 114, 115), (78, 77, 109, 110), (73, 72, 104, 105), (68, 67, 99, 100), (94, 93, 125, 126), (89, 88, 120, 121), (84, 83, 115, 116), (79, 78, 110, 111), (74, 73, 105, 106), (69, 68, 100, 101), (95, 94, 126, 127), (90, 89, 121, 122), (85, 84, 116, 117), (80, 79, 111, 112), (75, 74, 106, 107), (70, 69, 101, 102), (65, 64, 96, 97), (64, 95, 127, 96), (91, 90, 122, 123), (86, 85, 117, 118), (81, 80, 112, 113), (76, 75, 107, 108), (71, 70, 102, 103), (66, 65, 97, 98), (92, 91, 123, 124), (159, 158, 190, 191), (117, 116, 148, 149), (112, 111, 143, 144), (107, 106, 138, 139), (102, 101, 133, 134), (97, 96, 128, 129), (96, 127, 159, 128), (123, 122, 154, 155), (118, 117, 149, 150), (113, 112, 144, 145), (108, 107, 139, 140), (103, 102, 134, 135), (98, 97, 129, 130), (124, 123, 155, 156), (119, 118, 150, 151), (114, 113, 145, 146), (109, 108, 140, 141), (104, 103, 135, 136), (99, 98, 130, 131), (125, 124, 156, 157), (120, 119, 151, 152), (115, 114, 146, 147), (110, 109, 141, 142), (105, 104, 136, 137), (100, 99, 131, 132), (126, 125, 157, 158), (121, 120, 152, 153), (116, 115, 147, 148), (111, 110, 142, 143), (106, 105, 137, 138), (101, 100, 132, 133), (127, 126, 158, 159), (163, 162, 194, 195), (154, 153, 185, 186), (149, 148, 180, 181), (144, 143, 175, 176), (139, 138, 170, 171), (134, 133, 165, 166), (129, 128, 160, 161), (128, 159, 191, 160), (155, 154, 186, 187), (150, 149, 181, 182), (145, 144, 176, 177), (140, 139, 171, 172), (135, 134, 166, 167), (130, 129, 161, 162), (156, 155, 187, 188), (151, 150, 182, 183), (146, 145, 177, 178), (141, 140, 172, 173), (136, 135, 167, 168), (131, 130, 162, 163), (157, 156, 188, 189), (152, 151, 183, 184), (147, 146, 178, 179), (142, 141, 173, 174), (137, 136, 168, 169), (132, 131, 163, 164), (158, 157, 189, 190), (153, 152, 184, 185), (148, 147, 179, 180), (143, 142, 174, 175), (138, 137, 169, 170), (133, 132, 164, 165), (198, 197, 229, 230), (189, 188, 220, 221), (184, 183, 215, 216), (179, 178, 210, 211), (174, 173, 205, 206), (169, 168, 200, 201), (164, 163, 195, 196), (190, 189, 221, 222), (185, 184, 216, 217), (180, 179, 211, 212), (175, 174, 206, 207), (170, 169, 201, 202), (165, 164, 196, 197), (191, 190, 222, 223), (186, 185, 217, 218), (181, 180, 212, 213), (176, 175, 207, 208), (171, 170, 202, 203), (166, 165, 197, 198), (161, 160, 192, 193), (160, 191, 223, 192), (187, 186, 218, 219), (182, 181, 213, 214), (177, 176, 208, 209), (172, 171, 203, 204), (167, 166, 198, 199), (162, 161, 193, 194), (188, 187, 219, 220), (183, 182, 214, 215), (178, 177, 209, 210), (173, 172, 204, 205), (168, 167, 199, 200), (233, 232, 264, 265), (193, 192, 224, 225), (192, 223, 255, 224), (219, 218, 250, 251), (214, 213, 245, 246), (209, 208, 240, 241), (204, 203, 235, 236), (199, 198, 230, 231), (194, 193, 225, 226), (220, 219, 251, 252), (215, 214, 246, 247), (210, 209, 241, 242), (205, 204, 236, 237), (200, 199, 231, 232), (195, 194, 226, 227), (221, 220, 252, 253), (216, 215, 247, 248), (211, 210, 242, 243), (206, 205, 237, 238), (201, 200, 232, 233), (196, 195, 227, 228), (222, 221, 253, 254), (217, 216, 248, 249), (212, 211, 243, 244), (207, 206, 238, 239), (202, 201, 233, 234), (197, 196, 228, 229), (223, 222, 254, 255), (218, 217, 249, 250), (213, 212, 244, 245), (208, 207, 239, 240), (203, 202, 234, 235), (268, 267, 299, 300), (228, 227, 259, 260), (254, 253, 285, 286), (249, 248, 280, 281), (244, 243, 275, 276), (239, 238, 270, 271), (234, 233, 265, 266), (229, 228, 260, 261), (255, 254, 286, 287), (250, 249, 281, 282), (245, 244, 276, 277), (240, 239, 271, 272), (235, 234, 266, 267), (230, 229, 261, 262), (225, 224, 256, 257), (224, 255, 287, 256), (251, 250, 282, 283), (246, 245, 277, 278), (241, 240, 272, 273), (236, 235, 267, 268), (231, 230, 262, 263), (226, 225, 257, 258), (252, 251, 283, 284), (247, 246, 278, 279), (242, 241, 273, 274), (237, 236, 268, 269), (232, 231, 263, 264), (227, 226, 258, 259), (253, 252, 284, 285), (248, 247, 279, 280), (243, 242, 274, 275), (238, 237, 269, 270), (303, 302, 334, 335), (263, 262, 294, 295), (258, 257, 289, 290), (284, 283, 315, 316), (279, 278, 310, 311), (274, 273, 305, 306), (269, 268, 300, 301), (264, 263, 295, 296), (259, 258, 290, 291), (285, 284, 316, 317), (280, 279, 311, 312), (275, 274, 306, 307), (270, 269, 301, 302), (265, 264, 296, 297), (260, 259, 291, 292), (286, 285, 317, 318), (281, 280, 312, 313), (276, 275, 307, 308), (271, 270, 302, 303), (266, 265, 297, 298), (261, 260, 292, 293), (287, 286, 318, 319), (282, 281, 313, 314), (277, 276, 308, 309), (272, 271, 303, 304), (267, 266, 298, 299), (262, 261, 293, 294), (257, 256, 288, 289), (256, 287, 319, 288), (283, 282, 314, 315), (278, 277, 309, 310), (273, 272, 304, 305), (338, 337, 369, 370), (298, 297, 329, 330), (293, 292, 324, 325), (319, 318, 350, 351), (314, 313, 345, 346), (309, 308, 340, 341), (304, 303, 335, 336), (299, 298, 330, 331), (294, 293, 325, 326), (289, 288, 320, 321), (288, 319, 351, 320), (315, 314, 346, 347), (310, 309, 341, 342), (305, 304, 336, 337), (300, 299, 331, 332), (295, 294, 326, 327), (290, 289, 321, 322), (316, 315, 347, 348), (311, 310, 342, 343), (306, 305, 337, 338), (301, 300, 332, 333), (296, 295, 327, 328), (291, 290, 322, 323), (317, 316, 348, 349), (312, 311, 343, 344), (307, 306, 338, 339), (302, 301, 333, 334), (297, 296, 328, 329), (292, 291, 323, 324), (318, 317, 349, 350), (313, 312, 344, 345), (308, 307, 339, 340), (373, 372, 404, 405), (333, 332, 364, 365), (328, 327, 359, 360), (323, 322, 354, 355), (349, 348, 380, 381), (344, 343, 375, 376), (339, 338, 370, 371), (334, 333, 365, 366), (329, 328, 360, 361), (324, 323, 355, 356), (350, 349, 381, 382), (345, 344, 376, 377), (340, 339, 371, 372), (335, 334, 366, 367), (330, 329, 361, 362), (325, 324, 356, 357), (351, 350, 382, 383), (346, 345, 377, 378), (341, 340, 372, 373), (336, 335, 367, 368), (331, 330, 362, 363), (326, 325, 357, 358), (321, 320, 352, 353), (320, 351, 383, 352), (347, 346, 378, 379), (342, 341, 373, 374), (337, 336, 368, 369), (332, 331, 363, 364), (327, 326, 358, 359), (322, 321, 353, 354), (348, 347, 379, 380), (343, 342, 374, 375), (408, 407, 439, 440), (368, 367, 399, 400), (363, 362, 394, 395), (358, 357, 389, 390), (353, 352, 384, 385), (352, 383, 415, 384), (379, 378, 410, 411), (374, 373, 405, 406), (369, 368, 400, 401), (364, 363, 395, 396), (359, 358, 390, 391), (354, 353, 385, 386), (380, 379, 411, 412), (375, 374, 406, 407), (370, 369, 401, 402), (365, 364, 396, 397), (360, 359, 391, 392), (355, 354, 386, 387), (381, 380, 412, 413), (376, 375, 407, 408), (371, 370, 402, 403), (366, 365, 397, 398), (361, 360, 392, 393), (356, 355, 387, 388), (382, 381, 413, 414), (377, 376, 408, 409), (372, 371, 403, 404), (367, 366, 398, 399), (362, 361, 393, 394), (357, 356, 388, 389), (383, 382, 414, 415), (378, 377, 409, 410), (417, 416, 447, 446, 445, 444, 443, 442, 441, 440, 439, 438, 437, 436, 435, 434, 433, 432, 431, 430, 429, 428, 427, 426, 425, 424, 423, 422, 421, 420, 419, 418), (403, 402, 434, 435), (398, 397, 429, 430), (393, 392, 424, 425), (388, 387, 419, 420), (414, 413, 445, 446), (409, 408, 440, 441), (404, 403, 435, 436), (399, 398, 430, 431), (394, 393, 425, 426), (389, 388, 420, 421), (415, 414, 446, 447), (410, 409, 441, 442), (405, 404, 436, 437), (400, 399, 431, 432), (395, 394, 426, 427), (390, 389, 421, 422), (385, 384, 416, 417), (384, 415, 447, 416), (411, 410, 442, 443), (406, 405, 437, 438), (401, 400, 432, 433), (396, 395, 427, 428), (391, 390, 422, 423), (386, 385, 417, 418), (412, 411, 443, 444), (407, 406, 438, 439), (402, 401, 433, 434), (397, 396, 428, 429), (392, 391, 423, 424), (387, 386, 418, 419), (413, 412, 444, 445), (477, 478, 510, 509), (52, 54, 475, 474), (28, 30, 463, 462), (4, 6, 451, 450), (42, 44, 470, 469), (18, 20, 458, 457), (56, 58, 477, 476), (32, 34, 465, 464), (8, 10, 453, 452), (46, 48, 472, 471), (22, 24, 460, 459), (60, 62, 479, 478), (36, 38, 467, 466), (12, 14, 455, 454), (50, 52, 474, 473), (26, 28, 462, 461), (2, 4, 450, 449), (40, 42, 469, 468), (16, 18, 457, 456), (54, 56, 476, 475), (30, 32, 464, 463), (6, 8, 452, 451), (44, 46, 471, 470), (0, 2, 449, 448), (20, 22, 459, 458), (58, 60, 478, 477), (34, 36, 466, 465), (10, 12, 454, 453), (48, 50, 473, 472), (24, 26, 461, 460), (62, 0, 448, 479), (38, 40, 468, 467), (507, 508, 540, 539), (472, 473, 505, 504), (467, 468, 500, 499), (462, 463, 495, 494), (457, 458, 490, 489), (452, 453, 485, 484), (478, 479, 511, 510), (473, 474, 506, 505), (468, 469, 501, 500), (463, 464, 496, 495), (458, 459, 491, 490), (453, 454, 486, 485), (448, 449, 481, 480), (479, 448, 480, 511), (474, 475, 507, 506), (469, 470, 502, 501), (464, 465, 497, 496), (459, 460, 492, 491), (454, 455, 487, 486), (449, 450, 482, 481), (475, 476, 508, 507), (470, 471, 503, 502), (465, 466, 498, 497), (460, 461, 493, 492), (455, 456, 488, 487), (450, 451, 483, 482), (476, 477, 509, 508), (471, 472, 504, 503), (466, 467, 499, 498), (461, 462, 494, 493), (456, 457, 489, 488), (451, 452, 484, 483), (512, 513, 514, 515, 516, 517, 518, 519, 520, 521, 522, 523, 524, 525, 526, 527, 528, 529, 530, 531, 532, 533, 534, 535, 536, 537, 538, 539, 540, 541, 542, 543), (502, 503, 535, 534), (497, 498, 530, 529), (492, 493, 525, 524), (487, 488, 520, 519), (482, 483, 515, 514), (508, 509, 541, 540), (503, 504, 536, 535), (498, 499, 531, 530), (493, 494, 526, 525), (488, 489, 521, 520), (483, 484, 516, 515), (509, 510, 542, 541), (504, 505, 537, 536), (499, 500, 532, 531), (494, 495, 527, 526), (489, 490, 522, 521), (484, 485, 517, 516), (510, 511, 543, 542), (505, 506, 538, 537), (500, 501, 533, 532), (495, 496, 528, 527), (490, 491, 523, 522), (485, 486, 518, 517), (480, 481, 513, 512), (511, 480, 512, 543), (506, 507, 539, 538), (501, 502, 534, 533), (496, 497, 529, 528), (491, 492, 524, 523), (486, 487, 519, 518), (481, 482, 514, 513)])
me_cylinder_001.use_remesh_preserve_volume = False
me_cylinder_001.use_remesh_preserve_attributes = False
me_cylinder_001.use_mirror_vertex_groups = False
me_cylinder_001.update()
me_cylinder_002 = bpy.data.meshes.new('Cylinder.002')
me_cylinder_002.from_pydata([(0.04692, 1.071, -0.3764), (0.04692, 1.071, 1.624), (0.242, 1.052, -0.3764), (0.242, 1.052, 1.624), (0.4296, 0.9953, -0.3764), (0.4296, 0.9953, 1.624), (0.6025, 0.9029, -0.3764), (0.6025, 0.9029, 1.624), (0.754, 0.7786, -0.3764), (0.754, 0.7786, 1.624), (0.8784, 0.627, -0.3764), (0.8784, 0.627, 1.624), (0.9708, 0.4541, -0.3764), (0.9708, 0.4541, 1.624), (1.028, 0.2666, -0.3764), (1.028, 0.2666, 1.624), (1.047, 0.07147, -0.3764), (1.047, 0.07147, 1.624), (1.028, -0.1236, -0.3764), (1.028, -0.1236, 1.624), (0.9708, -0.3112, -0.3764), (0.9708, -0.3112, 1.624), (0.8784, -0.4841, -0.3764), (0.8784, -0.4841, 1.624), (0.754, -0.6356, -0.3764), (0.754, -0.6356, 1.624), (0.6025, -0.76, -0.3764), (0.6025, -0.76, 1.624), (0.4296, -0.8524, -0.3764), (0.4296, -0.8524, 1.624), (0.242, -0.9093, -0.3764), (0.242, -0.9093, 1.624), (0.04692, -0.9285, -0.3764), (0.04692, -0.9285, 1.624), (-0.1482, -0.9093, -0.3764), (-0.1482, -0.9093, 1.624), (-0.3358, -0.8524, -0.3764), (-0.3358, -0.8524, 1.624), (-0.5087, -0.76, -0.3764), (-0.5087, -0.76, 1.624), (-0.6602, -0.6356, -0.3764), (-0.6602, -0.6356, 1.624), (-0.7846, -0.4841, -0.3764), (-0.7846, -0.4841, 1.624), (-0.877, -0.3112, -0.3764), (-0.877, -0.3112, 1.624), (-0.9339, -0.1236, -0.3764), (-0.9339, -0.1236, 1.624), (-0.9531, 0.07147, -0.3764), (-0.9531, 0.07147, 1.624), (-0.9339, 0.2666, -0.3764), (-0.9339, 0.2666, 1.624), (-0.877, 0.4542, -0.3764), (-0.877, 0.4542, 1.624), (-0.7846, 0.627, -0.3764), (-0.7846, 0.627, 1.624), (-0.6602, 0.7786, -0.3764), (-0.6602, 0.7786, 1.624), (-0.5087, 0.9029, -0.3764), (-0.5087, 0.9029, 1.624), (-0.3358, 0.9953, -0.3764), (-0.3358, 0.9953, 1.624), (-0.1482, 1.052, -0.3764), (-0.1482, 1.052, 1.624), (0.04692, 1.16, 1.697), (0.2593, 1.139, 1.697), (0.4635, 1.077, 1.697), (0.6517, 0.9766, 1.697), (0.8167, 0.8412, 1.697), (0.9521, 0.6763, 1.697), (1.053, 0.4881, 1.697), (1.115, 0.2838, 1.697), (1.136, 0.07147, 1.697), (1.115, -0.1409, 1.697), (1.053, -0.3451, 1.697), (0.9521, -0.5333, 1.697), (0.8167, -0.6983, 1.697), (0.6517, -0.8337, 1.697), (0.4635, -0.9343, 1.697), (0.2593, -0.9962, 1.697), (0.04692, -1.017, 1.697), (-0.1655, -0.9962, 1.697), (-0.3697, -0.9343, 1.697), (-0.5579, -0.8337, 1.697), (-0.7229, -0.6983, 1.697), (-0.8582, -0.5333, 1.697), (-0.9588, -0.3451, 1.697), (-1.021, -0.1409, 1.697), (-1.042, 0.07147, 1.697), (-1.021, 0.2838, 1.697), (-0.9588, 0.4881, 1.697), (-0.8582, 0.6763, 1.697), (-0.7228, 0.8412, 1.697), (-0.5579, 0.9766, 1.697), (-0.3697, 1.077, 1.697), (-0.1655, 1.139, 1.697), (0.04692, 1.16, 1.757), (0.2593, 1.139, 1.757), (0.4635, 1.077, 1.757), (0.6517, 0.9766, 1.757), (0.8167, 0.8412, 1.757), (0.9521, 0.6763, 1.757), (1.053, 0.4881, 1.757), (1.115, 0.2838, 1.757), (1.136, 0.07147, 1.757), (1.115, -0.1409, 1.757), (1.053, -0.3451, 1.757), (0.9521, -0.5333, 1.757), (0.8167, -0.6983, 1.757), (0.6517, -0.8337, 1.757), (0.4635, -0.9343, 1.757), (0.2593, -0.9962, 1.757), (0.04692, -1.017, 1.757), (-0.1655, -0.9962, 1.757), (-0.3697, -0.9343, 1.757), (-0.5579, -0.8337, 1.757), (-0.7229, -0.6983, 1.757), (-0.8582, -0.5333, 1.757), (-0.9588, -0.3451, 1.757), (-1.021, -0.1409, 1.757), (-1.042, 0.07147, 1.757), (-1.021, 0.2838, 1.757), (-0.9588, 0.4881, 1.757), (-0.8582, 0.6763, 1.757), (-0.7228, 0.8412, 1.757), (-0.5579, 0.9766, 1.757), (-0.3697, 1.077, 1.757), (-0.1655, 1.139, 1.757), (0.04692, 0.697, 1.75), (0.1765, 0.6842, 1.75), (0.3011, 0.6464, 1.75), (0.4159, 0.585, 1.75), (0.5166, 0.5024, 1.75), (0.5992, 0.4018, 1.75), (0.6606, 0.287, 1.75), (0.6983, 0.1624, 1.75), (0.7111, 0.03278, 1.75), (0.6983, -0.0968, 1.75), (0.6606, -0.2214, 1.75), (0.5992, -0.3362, 1.75), (0.5166, -0.4369, 1.75), (0.4159, -0.5195, 1.75), (0.3011, -0.5809, 1.75), (0.1765, -0.6187, 1.75), (0.04692, -0.6314, 1.75), (-0.08266, -0.6186, 1.75), (-0.2073, -0.5809, 1.75), (-0.3221, -0.5195, 1.75), (-0.4227, -0.4369, 1.75), (-0.5053, -0.3362, 1.75), (-0.5667, -0.2214, 1.75), (-0.6045, -0.0968, 1.75), (-0.6173, 0.03278, 1.75), (-0.6045, 0.1624, 1.75), (-0.5667, 0.287, 1.75), (-0.5053, 0.4018, 1.75), (-0.4227, 0.5024, 1.75), (-0.3221, 0.585, 1.75), (-0.2073, 0.6464, 1.75), (-0.08266, 0.6842, 1.75), (0.04692, 0.697, 1.786), (0.1765, 0.6842, 1.786), (0.3011, 0.6464, 1.786), (0.4159, 0.585, 1.786), (0.5166, 0.5024, 1.786), (0.5992, 0.4018, 1.786), (0.6606, 0.287, 1.786), (0.6983, 0.1624, 1.786), (0.7111, 0.03278, 1.786), (0.6983, -0.0968, 1.786), (0.6606, -0.2214, 1.786), (0.5992, -0.3362, 1.786), (0.5166, -0.4369, 1.786), (0.4159, -0.5195, 1.786), (0.3011, -0.5809, 1.786), (0.1765, -0.6187, 1.786), (0.04692, -0.6314, 1.786), (-0.08266, -0.6186, 1.786), (-0.2073, -0.5809, 1.786), (-0.3221, -0.5195, 1.786), (-0.4227, -0.4369, 1.786), (-0.5053, -0.3362, 1.786), (-0.5667, -0.2214, 1.786), (-0.6045, -0.0968, 1.786), (-0.6173, 0.03278, 1.786), (-0.6045, 0.1624, 1.786), (-0.5667, 0.287, 1.786), (-0.5053, 0.4018, 1.786), (-0.4227, 0.5024, 1.786), (-0.3221, 0.585, 1.786), (-0.2073, 0.6464, 1.786), (-0.08266, 0.6842, 1.786), (0.04692, 1.156, 1.786), (0.266, 1.134, 1.786), (0.4767, 1.07, 1.786), (0.6708, 0.9665, 1.786), (0.841, 0.8268, 1.786), (0.9806, 0.6567, 1.786), (1.084, 0.4625, 1.786), (1.148, 0.2519, 1.786), (1.17, 0.03278, 1.786), (1.148, -0.1863, 1.786), (1.084, -0.397, 1.786), (0.9806, -0.5911, 1.786), (0.841, -0.7613, 1.786), (0.6708, -0.9009, 1.786), (0.4767, -1.005, 1.786), (0.266, -1.069, 1.786), (0.04692, -1.09, 1.786), (-0.1722, -1.069, 1.786), (-0.3828, -1.005, 1.786), (-0.577, -0.9009, 1.786), (-0.7471, -0.7613, 1.786), (-0.8868, -0.5911, 1.786), (-0.9906, -0.397, 1.786), (-1.054, -0.1863, 1.786), (-1.076, 0.03278, 1.786), (-1.054, 0.2519, 1.786), (-0.9906, 0.4625, 1.786), (-0.8868, 0.6567, 1.786), (-0.7471, 0.8268, 1.786), (-0.577, 0.9665, 1.786), (-0.3828, 1.07, 1.786), (-0.1722, 1.134, 1.786), (0.04692, 1.156, 1.961), (0.266, 1.134, 1.961), (0.4767, 1.07, 1.961), (0.6708, 0.9665, 1.961), (0.841, 0.8268, 1.961), (0.9806, 0.6567, 1.961), (1.084, 0.4625, 1.961), (1.148, 0.2519, 1.961), (1.17, 0.03278, 1.961), (1.148, -0.1863, 1.961), (1.084, -0.397, 1.961), (0.9806, -0.5911, 1.961), (0.841, -0.7613, 1.961), (0.6708, -0.9009, 1.961), (0.4767, -1.005, 1.961), (0.266, -1.069, 1.961), (0.04692, -1.09, 1.961), (-0.1722, -1.069, 1.961), (-0.3828, -1.005, 1.961), (-0.577, -0.9009, 1.961), (-0.7471, -0.7613, 1.961), (-0.8868, -0.5911, 1.961), (-0.9906, -0.397, 1.961), (-1.054, -0.1863, 1.961), (-1.076, 0.03278, 1.961), (-1.054, 0.2519, 1.961), (-0.9906, 0.4625, 1.961), (-0.8868, 0.6567, 1.961), (-0.7471, 0.8268, 1.961), (-0.577, 0.9665, 1.961), (-0.3828, 1.07, 1.961), (-0.1722, 1.134, 1.961), (0.04692, 0.7883, 1.961), (0.1943, 0.7738, 1.961), (0.336, 0.7308, 1.961), (0.4667, 0.661, 1.961), (0.5812, 0.567, 1.961), (0.6751, 0.4525, 1.961), (0.7449, 0.3219, 1.961), (0.7879, 0.1802, 1.961), (0.8025, 0.03278, 1.961), (0.7879, -0.1146, 1.961), (0.7449, -0.2564, 1.961), (0.6751, -0.387, 1.961), (0.5812, -0.5015, 1.961), (0.4667, -0.5954, 1.961), (0.336, -0.6652, 1.961), (0.1943, -0.7082, 1.961), (0.04692, -0.7228, 1.961), (-0.1005, -0.7082, 1.961), (-0.2422, -0.6652, 1.961), (-0.3728, -0.5954, 1.961), (-0.4873, -0.5015, 1.961), (-0.5813, -0.387, 1.961), (-0.6511, -0.2564, 1.961), (-0.6941, -0.1146, 1.961), (-0.7086, 0.03278, 1.961), (-0.6941, 0.1802, 1.961), (-0.6511, 0.3219, 1.961), (-0.5813, 0.4525, 1.961), (-0.4873, 0.567, 1.961), (-0.3728, 0.661, 1.961), (-0.2422, 0.7308, 1.961), (-0.1005, 0.7738, 1.961), (0.04692, 0.7883, 1.847), (0.1943, 0.7738, 1.847), (0.336, 0.7308, 1.847), (0.4667, 0.661, 1.847), (0.5812, 0.567, 1.847), (0.6751, 0.4525, 1.847), (0.7449, 0.3219, 1.847), (0.7879, 0.1802, 1.847), (0.8025, 0.03278, 1.847), (0.7879, -0.1146, 1.847), (0.7449, -0.2564, 1.847), (0.6751, -0.387, 1.847), (0.5812, -0.5015, 1.847), (0.4667, -0.5954, 1.847), (0.336, -0.6652, 1.847), (0.1943, -0.7082, 1.847), (0.04692, -0.7228, 1.847), (-0.1005, -0.7082, 1.847), (-0.2422, -0.6652, 1.847), (-0.3728, -0.5954, 1.847), (-0.4873, -0.5015, 1.847), (-0.5813, -0.387, 1.847), (-0.6511, -0.2564, 1.847), (-0.6941, -0.1146, 1.847), (-0.7086, 0.03278, 1.847), (-0.6941, 0.1802, 1.847), (-0.6511, 0.3219, 1.847), (-0.5813, 0.4525, 1.847), (-0.4873, 0.567, 1.847), (-0.3728, 0.661, 1.847), (-0.2422, 0.7308, 1.847), (-0.1005, 0.7738, 1.847), (0.04692, 0.2455, 1.847), (0.08842, 0.2414, 1.847), (0.1283, 0.2293, 1.847), (0.1651, 0.2097, 1.847), (0.1974, 0.1832, 1.847), (0.2238, 0.151, 1.847), (0.2435, 0.1142, 1.847), (0.2556, 0.07429, 1.847), (0.2597, 0.03278, 1.847), (0.2556, -0.008726, 1.847), (0.2435, -0.04864, 1.847), (0.2238, -0.08542, 1.847), (0.1974, -0.1177, 1.847), (0.1651, -0.1441, 1.847), (0.1283, -0.1638, 1.847), (0.08842, -0.1759, 1.847), (0.04692, -0.18, 1.847), (0.005413, -0.1759, 1.847), (-0.0345, -0.1638, 1.847), (-0.07128, -0.1441, 1.847), (-0.1035, -0.1177, 1.847), (-0.13, -0.08542, 1.847), (-0.1496, -0.04864, 1.847), (-0.1617, -0.008726, 1.847), (-0.1658, 0.03278, 1.847), (-0.1617, 0.07429, 1.847), (-0.1496, 0.1142, 1.847), (-0.13, 0.151, 1.847), (-0.1035, 0.1832, 1.847), (-0.07128, 0.2097, 1.847), (-0.0345, 0.2293, 1.847), (0.005414, 0.2414, 1.847), (0.04692, 0.2455, 2.155), (0.08842, 0.2414, 2.155), (0.1283, 0.2293, 2.155), (0.1651, 0.2097, 2.155), (0.1974, 0.1832, 2.155), (0.2238, 0.151, 2.155), (0.2435, 0.1142, 2.155), (0.2556, 0.07429, 2.155), (0.2597, 0.03278, 2.155), (0.2556, -0.008726, 2.155), (0.2435, -0.04864, 2.155), (0.2238, -0.08542, 2.155), (0.1974, -0.1177, 2.155), (0.1651, -0.1441, 2.155), (0.1283, -0.1638, 2.155), (0.08842, -0.1759, 2.155), (0.04692, -0.18, 2.155), (0.005413, -0.1759, 2.155), (-0.0345, -0.1638, 2.155), (-0.07128, -0.1441, 2.155), (-0.1035, -0.1177, 2.155), (-0.13, -0.08542, 2.155), (-0.1496, -0.04864, 2.155), (-0.1617, -0.008726, 2.155), (-0.1658, 0.03278, 2.155), (-0.1617, 0.07429, 2.155), (-0.1496, 0.1142, 2.155), (-0.13, 0.151, 2.155), (-0.1035, 0.1832, 2.155), (-0.07128, 0.2097, 2.155), (-0.0345, 0.2293, 2.155), (0.005414, 0.2414, 2.155), (0.04692, 0.155, 2.348), (0.07076, 0.1526, 2.348), (0.09369, 0.1457, 2.348), (0.1148, 0.1344, 2.348), (0.1333, 0.1192, 2.348), (0.1485, 0.1007, 2.348), (0.1598, 0.07955, 2.348), (0.1668, 0.05662, 2.348), (0.1691, 0.03278, 2.348), (0.1668, 0.008939, 2.348), (0.1598, -0.01399, 2.348), (0.1485, -0.03511, 2.348), (0.1333, -0.05363, 2.348), (0.1148, -0.06883, 2.348), (0.09369, -0.08013, 2.348), (0.07076, -0.08708, 2.348), (0.04692, -0.08943, 2.348), (0.02308, -0.08708, 2.348), (0.0001519, -0.08013, 2.348), (-0.02098, -0.06883, 2.348), (-0.0395, -0.05363, 2.348), (-0.05469, -0.03511, 2.348), (-0.06599, -0.01399, 2.348), (-0.07294, 0.008939, 2.348), (-0.07529, 0.03278, 2.348), (-0.07294, 0.05662, 2.348), (-0.06599, 0.07955, 2.348), (-0.05469, 0.1007, 2.348), (-0.03949, 0.1192, 2.348), (-0.02098, 0.1344, 2.348), (0.0001521, 0.1457, 2.348), (0.02308, 0.1526, 2.348), (0.04692, 0.0837, 2.386), (0.05685, 0.08272, 2.386), (0.0664, 0.07982, 2.386), (0.07521, 0.07512, 2.386), (0.08292, 0.06878, 2.386), (0.08926, 0.06107, 2.386), (0.09396, 0.05227, 2.386), (0.09686, 0.04271, 2.386), (0.09784, 0.03278, 2.386), (0.09686, 0.02285, 2.386), (0.09396, 0.01329, 2.386), (0.08926, 0.004491, 2.386), (0.08292, -0.003225, 2.386), (0.07521, -0.009557, 2.386), (0.0664, -0.01426, 2.386), (0.05685, -0.01716, 2.386), (0.04692, -0.01814, 2.386), (0.03698, -0.01716, 2.386), (0.02743, -0.01426, 2.386), (0.01863, -0.009557, 2.386), (0.01091, -0.003225, 2.386), (0.004581, 0.004491, 2.386), (-0.000124, 0.01329, 2.386), (-0.003022, 0.02285, 2.386), (-0.004, 0.03278, 2.386), (-0.003021, 0.04271, 2.386), (-0.0001239, 0.05227, 2.386), (0.004581, 0.06107, 2.386), (0.01091, 0.06879, 2.386), (0.01863, 0.07512, 2.386), (0.02743, 0.07982, 2.386), (0.03699, 0.08272, 2.386), (0.04692, 0.7605, -0.6695), (0.1813, 0.7472, -0.6695), (0.3106, 0.708, -0.6695), (0.4297, 0.6443, -0.6695), (0.5341, 0.5587, -0.6695), (0.6198, 0.4543, -0.6695), (0.6835, 0.3351, -0.6695), (0.7227, 0.2059, -0.6695), (0.7359, 0.07147, -0.6695), (0.7227, -0.06295, -0.6695), (0.6835, -0.1922, -0.6695), (0.6198, -0.3113, -0.6695), (0.5341, -0.4157, -0.6695), (0.4297, -0.5014, -0.6695), (0.3106, -0.5651, -0.6695), (0.1813, -0.6043, -0.6695), (0.04692, -0.6175, -0.6695), (-0.0875, -0.6043, -0.6695), (-0.2167, -0.5651, -0.6695), (-0.3359, -0.5014, -0.6695), (-0.4403, -0.4157, -0.6695), (-0.526, -0.3113, -0.6695), (-0.5896, -0.1922, -0.6695), (-0.6288, -0.06295, -0.6695), (-0.6421, 0.07147, -0.6695), (-0.6288, 0.2059, -0.6695), (-0.5896, 0.3351, -0.6695), (-0.526, 0.4543, -0.6695), (-0.4403, 0.5587, -0.6695), (-0.3359, 0.6443, -0.6695), (-0.2167, 0.708, -0.6695), (-0.0875, 0.7472, -0.6695), (0.04692, 0.4306, -0.6695), (0.1469, 0.4237, -0.6695), (0.243, 0.4033, -0.6695), (0.3316, 0.3701, -0.6695), (0.4092, 0.3254, -0.6695), (0.4729, 0.271, -0.6695), (0.5203, 0.2089, -0.6695), (0.5495, 0.1415, -0.6695), (0.5593, 0.07147, -0.6695), (0.5495, 0.001399, -0.6695), (0.5203, -0.06597, -0.6695), (0.4729, -0.1281, -0.6695), (0.4092, -0.1825, -0.6695), (0.3316, -0.2272, -0.6695), (0.243, -0.2603, -0.6695), (0.1469, -0.2808, -0.6695), (0.04692, -0.2877, -0.6695), (-0.05304, -0.2808, -0.6695), (-0.1492, -0.2603, -0.6695), (-0.2377, -0.2272, -0.6695), (-0.3154, -0.1825, -0.6695), (-0.3791, -0.1281, -0.6695), (-0.4265, -0.06597, -0.6695), (-0.4556, 0.0014, -0.6695), (-0.4655, 0.07147, -0.6695), (-0.4556, 0.1415, -0.6695), (-0.4265, 0.2089, -0.6695), (-0.3791, 0.271, -0.6695), (-0.3154, 0.3254, -0.6695), (-0.2377, 0.3701, -0.6695), (-0.1492, 0.4033, -0.6695), (-0.05304, 0.4237, -0.6695), (0.04692, 0.4306, -0.1767), (0.1469, 0.4237, -0.1767), (0.243, 0.4033, -0.1767), (0.3316, 0.3701, -0.1767), (0.4092, 0.3254, -0.1767), (0.4729, 0.271, -0.1767), (0.5203, 0.2089, -0.1767), (0.5495, 0.1415, -0.1767), (0.5593, 0.07147, -0.1767), (0.5495, 0.001399, -0.1767), (0.5203, -0.06597, -0.1767), (0.4729, -0.1281, -0.1767), (0.4092, -0.1825, -0.1767), (0.3316, -0.2272, -0.1767), (0.243, -0.2603, -0.1767), (0.1469, -0.2808, -0.1767), (0.04692, -0.2877, -0.1767), (-0.05304, -0.2808, -0.1767), (-0.1492, -0.2603, -0.1767), (-0.2377, -0.2272, -0.1767), (-0.3154, -0.1825, -0.1767), (-0.3791, -0.1281, -0.1767), (-0.4265, -0.06597, -0.1767), (-0.4556, 0.0014, -0.1767), (-0.4655, 0.07147, -0.1767), (-0.4556, 0.1415, -0.1767), (-0.4265, 0.2089, -0.1767), (-0.3791, 0.271, -0.1767), (-0.3154, 0.3254, -0.1767), (-0.2377, 0.3701, -0.1767), (-0.1492, 0.4033, -0.1767), (-0.05304, 0.4237, -0.1767)], [], [(0, 1, 3, 2), (2, 3, 5, 4), (4, 5, 7, 6), (6, 7, 9, 8), (8, 9, 11, 10), (10, 11, 13, 12), (12, 13, 15, 14), (14, 15, 17, 16), (16, 17, 19, 18), (18, 19, 21, 20), (20, 21, 23, 22), (22, 23, 25, 24), (24, 25, 27, 26), (26, 27, 29, 28), (28, 29, 31, 30), (30, 31, 33, 32), (32, 33, 35, 34), (34, 35, 37, 36), (36, 37, 39, 38), (38, 39, 41, 40), (40, 41, 43, 42), (42, 43, 45, 44), (44, 45, 47, 46), (46, 47, 49, 48), (48, 49, 51, 50), (50, 51, 53, 52), (52, 53, 55, 54), (54, 55, 57, 56), (56, 57, 59, 58), (58, 59, 61, 60), (15, 13, 70, 71), (62, 63, 1, 0), (60, 61, 63, 62), (14, 16, 456, 455), (87, 86, 118, 119), (53, 51, 89, 90), (29, 27, 77, 78), (5, 3, 65, 66), (43, 41, 84, 85), (19, 17, 72, 73), (57, 55, 91, 92), (33, 31, 79, 80), (9, 7, 67, 68), (47, 45, 86, 87), (3, 1, 64, 65), (23, 21, 74, 75), (61, 59, 93, 94), (37, 35, 81, 82), (13, 11, 69, 70), (51, 49, 88, 89), (27, 25, 76, 77), (1, 63, 95, 64), (41, 39, 83, 84), (17, 15, 71, 72), (55, 53, 90, 91), (31, 29, 78, 79), (7, 5, 66, 67), (45, 43, 85, 86), (21, 19, 73, 74), (59, 57, 92, 93), (35, 33, 80, 81), (11, 9, 68, 69), (49, 47, 87, 88), (25, 23, 75, 76), (63, 61, 94, 95), (39, 37, 82, 83), (122, 121, 153, 154), (82, 81, 113, 114), (77, 76, 108, 109), (72, 71, 103, 104), (67, 66, 98, 99), (93, 92, 124, 125), (88, 87, 119, 120), (83, 82, 114, 115), (78, 77, 109, 110), (73, 72, 104, 105), (68, 67, 99, 100), (94, 93, 125, 126), (89, 88, 120, 121), (84, 83, 115, 116), (79, 78, 110, 111), (74, 73, 105, 106), (69, 68, 100, 101), (95, 94, 126, 127), (90, 89, 121, 122), (85, 84, 116, 117), (80, 79, 111, 112), (75, 74, 106, 107), (70, 69, 101, 102), (65, 64, 96, 97), (64, 95, 127, 96), (91, 90, 122, 123), (86, 85, 117, 118), (81, 80, 112, 113), (76, 75, 107, 108), (71, 70, 102, 103), (66, 65, 97, 98), (92, 91, 123, 124), (159, 158, 190, 191), (117, 116, 148, 149), (112, 111, 143, 144), (107, 106, 138, 139), (102, 101, 133, 134), (97, 96, 128, 129), (96, 127, 159, 128), (123, 122, 154, 155), (118, 117, 149, 150), (113, 112, 144, 145), (108, 107, 139, 140), (103, 102, 134, 135), (98, 97, 129, 130), (124, 123, 155, 156), (119, 118, 150, 151), (114, 113, 145, 146), (109, 108, 140, 141), (104, 103, 135, 136), (99, 98, 130, 131), (125, 124, 156, 157), (120, 119, 151, 152), (115, 114, 146, 147), (110, 109, 141, 142), (105, 104, 136, 137), (100, 99, 131, 132), (126, 125, 157, 158), (121, 120, 152, 153), (116, 115, 147, 148), (111, 110, 142, 143), (106, 105, 137, 138), (101, 100, 132, 133), (127, 126, 158, 159), (163, 162, 194, 195), (154, 153, 185, 186), (149, 148, 180, 181), (144, 143, 175, 176), (139, 138, 170, 171), (134, 133, 165, 166), (129, 128, 160, 161), (128, 159, 191, 160), (155, 154, 186, 187), (150, 149, 181, 182), (145, 144, 176, 177), (140, 139, 171, 172), (135, 134, 166, 167), (130, 129, 161, 162), (156, 155, 187, 188), (151, 150, 182, 183), (146, 145, 177, 178), (141, 140, 172, 173), (136, 135, 167, 168), (131, 130, 162, 163), (157, 156, 188, 189), (152, 151, 183, 184), (147, 146, 178, 179), (142, 141, 173, 174), (137, 136, 168, 169), (132, 131, 163, 164), (158, 157, 189, 190), (153, 152, 184, 185), (148, 147, 179, 180), (143, 142, 174, 175), (138, 137, 169, 170), (133, 132, 164, 165), (198, 197, 229, 230), (189, 188, 220, 221), (184, 183, 215, 216), (179, 178, 210, 211), (174, 173, 205, 206), (169, 168, 200, 201), (164, 163, 195, 196), (190, 189, 221, 222), (185, 184, 216, 217), (180, 179, 211, 212), (175, 174, 206, 207), (170, 169, 201, 202), (165, 164, 196, 197), (191, 190, 222, 223), (186, 185, 217, 218), (181, 180, 212, 213), (176, 175, 207, 208), (171, 170, 202, 203), (166, 165, 197, 198), (161, 160, 192, 193), (160, 191, 223, 192), (187, 186, 218, 219), (182, 181, 213, 214), (177, 176, 208, 209), (172, 171, 203, 204), (167, 166, 198, 199), (162, 161, 193, 194), (188, 187, 219, 220), (183, 182, 214, 215), (178, 177, 209, 210), (173, 172, 204, 205), (168, 167, 199, 200), (233, 232, 264, 265), (193, 192, 224, 225), (192, 223, 255, 224), (219, 218, 250, 251), (214, 213, 245, 246), (209, 208, 240, 241), (204, 203, 235, 236), (199, 198, 230, 231), (194, 193, 225, 226), (220, 219, 251, 252), (215, 214, 246, 247), (210, 209, 241, 242), (205, 204, 236, 237), (200, 199, 231, 232), (195, 194, 226, 227), (221, 220, 252, 253), (216, 215, 247, 248), (211, 210, 242, 243), (206, 205, 237, 238), (201, 200, 232, 233), (196, 195, 227, 228), (222, 221, 253, 254), (217, 216, 248, 249), (212, 211, 243, 244), (207, 206, 238, 239), (202, 201, 233, 234), (197, 196, 228, 229), (223, 222, 254, 255), (218, 217, 249, 250), (213, 212, 244, 245), (208, 207, 239, 240), (203, 202, 234, 235), (268, 267, 299, 300), (228, 227, 259, 260), (254, 253, 285, 286), (249, 248, 280, 281), (244, 243, 275, 276), (239, 238, 270, 271), (234, 233, 265, 266), (229, 228, 260, 261), (255, 254, 286, 287), (250, 249, 281, 282), (245, 244, 276, 277), (240, 239, 271, 272), (235, 234, 266, 267), (230, 229, 261, 262), (225, 224, 256, 257), (224, 255, 287, 256), (251, 250, 282, 283), (246, 245, 277, 278), (241, 240, 272, 273), (236, 235, 267, 268), (231, 230, 262, 263), (226, 225, 257, 258), (252, 251, 283, 284), (247, 246, 278, 279), (242, 241, 273, 274), (237, 236, 268, 269), (232, 231, 263, 264), (227, 226, 258, 259), (253, 252, 284, 285), (248, 247, 279, 280), (243, 242, 274, 275), (238, 237, 269, 270), (303, 302, 334, 335), (263, 262, 294, 295), (258, 257, 289, 290), (284, 283, 315, 316), (279, 278, 310, 311), (274, 273, 305, 306), (269, 268, 300, 301), (264, 263, 295, 296), (259, 258, 290, 291), (285, 284, 316, 317), (280, 279, 311, 312), (275, 274, 306, 307), (270, 269, 301, 302), (265, 264, 296, 297), (260, 259, 291, 292), (286, 285, 317, 318), (281, 280, 312, 313), (276, 275, 307, 308), (271, 270, 302, 303), (266, 265, 297, 298), (261, 260, 292, 293), (287, 286, 318, 319), (282, 281, 313, 314), (277, 276, 308, 309), (272, 271, 303, 304), (267, 266, 298, 299), (262, 261, 293, 294), (257, 256, 288, 289), (256, 287, 319, 288), (283, 282, 314, 315), (278, 277, 309, 310), (273, 272, 304, 305), (338, 337, 369, 370), (298, 297, 329, 330), (293, 292, 324, 325), (319, 318, 350, 351), (314, 313, 345, 346), (309, 308, 340, 341), (304, 303, 335, 336), (299, 298, 330, 331), (294, 293, 325, 326), (289, 288, 320, 321), (288, 319, 351, 320), (315, 314, 346, 347), (310, 309, 341, 342), (305, 304, 336, 337), (300, 299, 331, 332), (295, 294, 326, 327), (290, 289, 321, 322), (316, 315, 347, 348), (311, 310, 342, 343), (306, 305, 337, 338), (301, 300, 332, 333), (296, 295, 327, 328), (291, 290, 322, 323), (317, 316, 348, 349), (312, 311, 343, 344), (307, 306, 338, 339), (302, 301, 333, 334), (297, 296, 328, 329), (292, 291, 323, 324), (318, 317, 349, 350), (313, 312, 344, 345), (308, 307, 339, 340), (373, 372, 404, 405), (333, 332, 364, 365), (328, 327, 359, 360), (323, 322, 354, 355), (349, 348, 380, 381), (344, 343, 375, 376), (339, 338, 370, 371), (334, 333, 365, 366), (329, 328, 360, 361), (324, 323, 355, 356), (350, 349, 381, 382), (345, 344, 376, 377), (340, 339, 371, 372), (335, 334, 366, 367), (330, 329, 361, 362), (325, 324, 356, 357), (351, 350, 382, 383), (346, 345, 377, 378), (341, 340, 372, 373), (336, 335, 367, 368), (331, 330, 362, 363), (326, 325, 357, 358), (321, 320, 352, 353), (320, 351, 383, 352), (347, 346, 378, 379), (342, 341, 373, 374), (337, 336, 368, 369), (332, 331, 363, 364), (327, 326, 358, 359), (322, 321, 353, 354), (348, 347, 379, 380), (343, 342, 374, 375), (408, 407, 439, 440), (368, 367, 399, 400), (363, 362, 394, 395), (358, 357, 389, 390), (353, 352, 384, 385), (352, 383, 415, 384), (379, 378, 410, 411), (374, 373, 405, 406), (369, 368, 400, 401), (364, 363, 395, 396), (359, 358, 390, 391), (354, 353, 385, 386), (380, 379, 411, 412), (375, 374, 406, 407), (370, 369, 401, 402), (365, 364, 396, 397), (360, 359, 391, 392), (355, 354, 386, 387), (381, 380, 412, 413), (376, 375, 407, 408), (371, 370, 402, 403), (366, 365, 397, 398), (361, 360, 392, 393), (356, 355, 387, 388), (382, 381, 413, 414), (377, 376, 408, 409), (372, 371, 403, 404), (367, 366, 398, 399), (362, 361, 393, 394), (357, 356, 388, 389), (383, 382, 414, 415), (378, 377, 409, 410), (417, 416, 447, 446, 445, 444, 443, 442, 441, 440, 439, 438, 437, 436, 435, 434, 433, 432, 431, 430, 429, 428, 427, 426, 425, 424, 423, 422, 421, 420, 419, 418), (403, 402, 434, 435), (398, 397, 429, 430), (393, 392, 424, 425), (388, 387, 419, 420), (414, 413, 445, 446), (409, 408, 440, 441), (404, 403, 435, 436), (399, 398, 430, 431), (394, 393, 425, 426), (389, 388, 420, 421), (415, 414, 446, 447), (410, 409, 441, 442), (405, 404, 436, 437), (400, 399, 431, 432), (395, 394, 426, 427), (390, 389, 421, 422), (385, 384, 416, 417), (384, 415, 447, 416), (411, 410, 442, 443), (406, 405, 437, 438), (401, 400, 432, 433), (396, 395, 427, 428), (391, 390, 422, 423), (386, 385, 417, 418), (412, 411, 443, 444), (407, 406, 438, 439), (402, 401, 433, 434), (397, 396, 428, 429), (392, 391, 423, 424), (387, 386, 418, 419), (413, 412, 444, 445), (477, 478, 510, 509), (52, 54, 475, 474), (28, 30, 463, 462), (4, 6, 451, 450), (42, 44, 470, 469), (18, 20, 458, 457), (56, 58, 477, 476), (32, 34, 465, 464), (8, 10, 453, 452), (46, 48, 472, 471), (22, 24, 460, 459), (60, 62, 479, 478), (36, 38, 467, 466), (12, 14, 455, 454), (50, 52, 474, 473), (26, 28, 462, 461), (2, 4, 450, 449), (40, 42, 469, 468), (16, 18, 457, 456), (54, 56, 476, 475), (30, 32, 464, 463), (6, 8, 452, 451), (44, 46, 471, 470), (0, 2, 449, 448), (20, 22, 459, 458), (58, 60, 478, 477), (34, 36, 466, 465), (10, 12, 454, 453), (48, 50, 473, 472), (24, 26, 461, 460), (62, 0, 448, 479), (38, 40, 468, 467), (507, 508, 540, 539), (472, 473, 505, 504), (467, 468, 500, 499), (462, 463, 495, 494), (457, 458, 490, 489), (452, 453, 485, 484), (478, 479, 511, 510), (473, 474, 506, 505), (468, 469, 501, 500), (463, 464, 496, 495), (458, 459, 491, 490), (453, 454, 486, 485), (448, 449, 481, 480), (479, 448, 480, 511), (474, 475, 507, 506), (469, 470, 502, 501), (464, 465, 497, 496), (459, 460, 492, 491), (454, 455, 487, 486), (449, 450, 482, 481), (475, 476, 508, 507), (470, 471, 503, 502), (465, 466, 498, 497), (460, 461, 493, 492), (455, 456, 488, 487), (450, 451, 483, 482), (476, 477, 509, 508), (471, 472, 504, 503), (466, 467, 499, 498), (461, 462, 494, 493), (456, 457, 489, 488), (451, 452, 484, 483), (512, 513, 514, 515, 516, 517, 518, 519, 520, 521, 522, 523, 524, 525, 526, 527, 528, 529, 530, 531, 532, 533, 534, 535, 536, 537, 538, 539, 540, 541, 542, 543), (502, 503, 535, 534), (497, 498, 530, 529), (492, 493, 525, 524), (487, 488, 520, 519), (482, 483, 515, 514), (508, 509, 541, 540), (503, 504, 536, 535), (498, 499, 531, 530), (493, 494, 526, 525), (488, 489, 521, 520), (483, 484, 516, 515), (509, 510, 542, 541), (504, 505, 537, 536), (499, 500, 532, 531), (494, 495, 527, 526), (489, 490, 522, 521), (484, 485, 517, 516), (510, 511, 543, 542), (505, 506, 538, 537), (500, 501, 533, 532), (495, 496, 528, 527), (490, 491, 523, 522), (485, 486, 518, 517), (480, 481, 513, 512), (511, 480, 512, 543), (506, 507, 539, 538), (501, 502, 534, 533), (496, 497, 529, 528), (491, 492, 524, 523), (486, 487, 519, 518), (481, 482, 514, 513)])
me_cylinder_002.use_remesh_preserve_volume = False
me_cylinder_002.use_remesh_preserve_attributes = False
me_cylinder_002.use_mirror_vertex_groups = False
me_cylinder_002.update()
me_cylinder_005 = bpy.data.meshes.new('Cylinder.005')
me_cylinder_005.from_pydata([(0.0, 1.0, -1.0), (0.0, 1.0, 1.0), (0.5878, 0.809, -1.0), (0.5878, 0.809, 1.0), (0.9511, 0.309, -1.0), (0.9511, 0.309, 1.0), (0.9511, -0.309, -1.0), (0.9511, -0.309, 1.0), (0.5878, -0.809, -1.0), (0.5878, -0.809, 1.0), (-8.742e-08, -1.0, -1.0), (-8.742e-08, -1.0, 1.0), (-0.5878, -0.809, -1.0), (-0.5878, -0.809, 1.0), (-0.9511, -0.309, -1.0), (-0.9511, -0.309, 1.0), (-0.9511, 0.309, -1.0), (-0.9511, 0.309, 1.0), (-0.5878, 0.809, -1.0), (-0.5878, 0.809, 1.0)], [], [(0, 1, 3, 2), (2, 3, 5, 4), (4, 5, 7, 6), (6, 7, 9, 8), (8, 9, 11, 10), (10, 11, 13, 12), (12, 13, 15, 14), (14, 15, 17, 16), (3, 1, 19, 17, 15, 13, 11, 9, 7, 5), (18, 19, 1, 0), (16, 17, 19, 18), (0, 2, 4, 6, 8, 10, 12, 14, 16, 18)])
me_cylinder_005.use_remesh_preserve_volume = False
me_cylinder_005.use_remesh_preserve_attributes = False
me_cylinder_005.use_mirror_vertex_groups = False
me_cylinder_005.update()

# ---- objects
ob_cylinder_004 = bpy.data.objects.new('Cylinder.004', me_cylinder_006)
ob_cylinder_002 = bpy.data.objects.new('Cylinder.002', me_cylinder_004)
ob_cylinder = bpy.data.objects.new('Cylinder', me_cylinder_003)
ob_cube = bpy.data.objects.new('Cube', me_cube)
ob_lamp = bpy.data.objects.new('Lamp', light_lamp)
ob_camera = bpy.data.objects.new('Camera', cam_camera)
ob_cylinder_001 = bpy.data.objects.new('Cylinder.001', me_cylinder_001)
ob_cylinder_000 = bpy.data.objects.new('Cylinder.000', me_cylinder_002)
ob_cylinder_003 = bpy.data.objects.new('Cylinder.003', me_cylinder_005)

# ---- transforms, parenting, visibility, modifiers, constraints
ob_cylinder_004.location = (2.36, 1.982, 1.735)
ob_cylinder_004.rotation_euler = (-1.344e-07, 1.571, 0.0)
ob_cylinder_004.lineart.crease_threshold = 0.0
ob_cylinder_002.location = (-1.899, 0.005102, 3.95)
ob_cylinder_002.rotation_euler = (-1.571, 0.0, 0.0)
ob_cylinder_002.scale = (0.07931, 0.07931, -2.65)
ob_cylinder_002.lineart.crease_threshold = 0.0
ob_cylinder.location = (-4.072, -0.01141, 1.735)
ob_cylinder.rotation_euler = (5.402e-08, 0.7767, 1.32e-07)
ob_cylinder.scale = (0.2718, 0.2718, 4.065)
ob_cylinder.lineart.crease_threshold = 0.0
ob_cube.location = (0.0, 0.0, 0.0)
ob_cube.scale = (-6.32, -1.583, -0.3186)
ob_cube.lock_rotations_4d = False
ob_cube.empty_display_type = 'ARROWS'
ob_cube.color = (1.0, 1.0, 1.0, 0.5)
ob_cube.show_wire = True
ob_cube.show_transparent = True
ob_cube.lineart.crease_threshold = 0.0
ob_lamp.location = (4.076, 1.005, 5.904)
ob_lamp.rotation_euler = (0.6503, 0.05522, 1.866)
ob_lamp.lock_rotations_4d = False
ob_lamp.empty_display_type = 'ARROWS'
ob_lamp.color = (0.0, 0.0, 0.0, 0.0)
ob_lamp.lineart.crease_threshold = 0.0
ob_camera.location = (7.481, -6.508, 5.344)
ob_camera.rotation_euler = (1.109, 0.01082, 0.8149)
ob_camera.lock_rotations_4d = False
ob_camera.empty_display_type = 'ARROWS'
ob_camera.color = (0.0, 0.0, 0.0, 0.0)
ob_camera.display_type = 'WIRE'
ob_camera.lineart.crease_threshold = 0.0
ob_cylinder_001.location = (5.4, -2.578, 0.2531)
ob_cylinder_001.rotation_euler = (1.571, -3.142, 1.571)
ob_cylinder_001.scale = (0.5784, 0.5784, 1.324)
ob_cylinder_001.lineart.crease_threshold = 0.0
ob_cylinder_000.location = (5.4, 2.553, 0.2531)
ob_cylinder_000.rotation_euler = (1.571, -3.142, 1.571)
ob_cylinder_000.scale = (-0.5784, -0.5784, 1.324)
ob_cylinder_000.lineart.crease_threshold = 0.0
ob_cylinder_003.location = (-4.55, 0.005102, 1.275)
ob_cylinder_003.rotation_euler = (-1.571, 0.0, 0.0)
ob_cylinder_003.scale = (0.07931, 0.07931, -4.314)
ob_cylinder_003.lineart.crease_threshold = 0.0

# ---- collection membership
col_collection_1.objects.link(ob_cylinder_004)
col_collection_1.objects.link(ob_cylinder_002)
col_collection_1.objects.link(ob_cylinder)
col_collection_1.objects.link(ob_cube)
col_collection_1.objects.link(ob_lamp)
col_collection_1.objects.link(ob_camera)
col_collection_1.objects.link(ob_cylinder_001)
col_collection_1.objects.link(ob_cylinder_000)
col_collection_1.objects.link(ob_cylinder_003)

# ---- scene / render settings (as saved in the file)
scene.camera = ob_camera
scene.frame_start = 1; scene.frame_end = 250; scene.frame_set(1)
scene.render.engine = 'BLENDER_EEVEE_NEXT'
scene.render.image_settings.color_mode = 'RGB'
scene.render.image_settings.compression = 90
scene.render.resolution_percentage = 50
scene.render.dither_intensity = 0.0
scene.cycles.use_denoising = False
scene.cycles.samples = 10
scene.cycles.sampling_pattern = 'TABULATED_SOBOL'
scene.cycles.light_sampling_threshold = 0.0
scene.cycles.use_adaptive_sampling = False
scene.cycles.use_light_tree = False
scene.cycles.blur_glossy = 0.0
scene.cycles.volume_bounces = 1
scene.cycles.pixel_filter_type = 'GAUSSIAN'
scene.cycles.sample_clamp_indirect = 0.0
scene.view_settings.view_transform = 'Standard'
bpy.context.view_layer.update()
